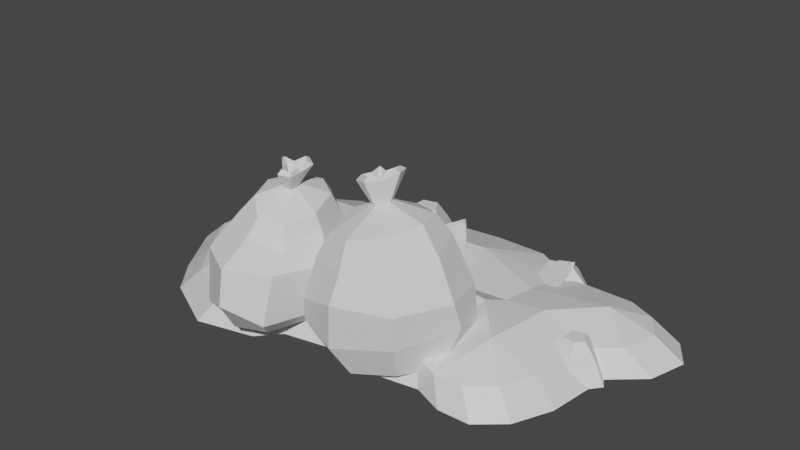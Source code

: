 # Source: 11_rubbish.blend  (saved by Blender 3.3.6; exported with 4.5.12 LTS)
import bpy
from mathutils import Matrix  # noqa: F401  (used for matrix-valued properties, if any)

bpy.ops.wm.read_factory_settings(use_empty=True)
scene = bpy.context.scene
scene.name = 'Scene'

# ---- collections
col_collection = bpy.data.collections.new('Collection'); scene.collection.children.link(col_collection)

# ---- materials (node trees are filled in below, after node groups)
mat_part_a = bpy.data.materials.new('Part_A')
mat_part_a.use_transparent_shadow = False

# ---- material node trees
mat_part_a.use_nodes = True; mat_part_a.node_tree.nodes.clear()
_N = mat_part_a.node_tree.nodes; _L = mat_part_a.node_tree.links
n0 = _N.new('ShaderNodeBsdfPrincipled'); n0.name = 'Principled BSDF'; n0.location = (10, 300)
n0.distribution = 'GGX'
n0.subsurface_method = 'RANDOM_WALK_SKIN'
n0.inputs[3].default_value = 1.45
n0.inputs[27].default_value = (0.0, 0.0, 0.0, 1.0)
n0.inputs[28].default_value = 1.0
n1 = _N.new('ShaderNodeOutputMaterial'); n1.name = 'Material Output'; n1.location = (300, 300)
_L.new(n0.outputs[0], n1.inputs[0])
n1.is_active_output = True

# ---- world
world_world = bpy.data.worlds.new('World'); scene.world = world_world
world_world.use_nodes = True; world_world.node_tree.nodes.clear()
_N = world_world.node_tree.nodes; _L = world_world.node_tree.links
n0 = _N.new('ShaderNodeOutputWorld'); n0.name = 'World Output'; n0.location = (300, 300)
n1 = _N.new('ShaderNodeBackground'); n1.name = 'Background'; n1.location = (10, 300)
n1.inputs[0].default_value = (0.05088, 0.05088, 0.05088, 1.0)
_L.new(n1.outputs[0], n0.inputs[0])
n0.is_active_output = True
world_world.color = (0.05088, 0.05088, 0.05088)
world_world.use_sun_shadow = False
world_world.sun_shadow_jitter_overblur = 0.0

# ---- meshes
me_x = bpy.data.meshes.new('메쉬')
me_x.from_pydata([(-20.05, 14.83, -46.35), (6.477, 4.63, -11.25), (31.75, 6.704, -29.31), (5.292, 22.29, -62.16), (-20.19, 13.12, -46.74), (6.338, 2.928, -11.64), (31.61, 5.002, -29.7), (5.306, 21.66, -63.8), (12.03, 15.77, -55.74), (12.02, 14.12, -56.35), (-6.258, 15.55, -56.81), (-5.988, 17.18, -56.2), (16.32, 12.69, -49.99), (16.33, 10.93, -50.18), (-15.55, 13.51, -50.09), (-15.13, 15.24, -49.9), (0.3077, 18.51, -61.2), (0.461, 19.83, -60.05), (8.127, 19.42, -60.02), (8.117, 18.09, -61.16), (-0.5, -1.11e-16, 0.5), (0.5, -1.11e-16, 0.5), (-0.5, 1.11e-16, -0.5), (0.5, 1.11e-16, -0.5), (63.52, 16.58, 16.9), (57.53, 9.345, -4.213), (36.28, 5.806, -13.12), (3.667, 7.499, 1.634), (-7.847, 2.586, 27.24), (-2.203, 11.49, 50.57), (20.14, 8.605, 58.32), (47.58, 11.43, 44.97), (51.55, 48.25, 18.22), (44.11, 51.95, -0.3298), (25.19, 44.28, -8.167), (4.007, 46.48, 0.2838), (-6.587, 44.06, 21.35), (-0.5796, 43.41, 42.34), (19.86, 42.51, 50.24), (39.59, 52.37, 40.48), (56.14, -5.419, 20.48), (51.01, -7.216, 4.897), (30.7, -13.67, 24.43), (36.12, -9.725, -1.757), (15.9, -11.79, 8.333), (4.705, -12.02, 26.97), (9.833, -10.22, 42.55), (24.73, -7.711, 49.21), (44.22, -5.7, 39.78), (23.27, 67.77, 18.8), (22.35, 67.88, 15.58), (19.43, 67.46, 14.34), (16.22, 66.81, 15.76), (14.59, 66.14, 19.09), (15.51, 65.94, 22.33), (18.43, 66.26, 23.62), (21.65, 67.07, 22.14), (27.83, 83.3, 17.08), (24.66, 81.94, 9.03), (17.89, 78.06, 12.37), (10.09, 77.76, 9.99), (11.95, 77.75, 20.12), (9.637, 77.59, 26.34), (16.77, 79.54, 29.02), (21.79, 79.37, 22.47), (24.92, 84.13, 16.95), (22.99, 83.36, 11.27), (17.25, 80.36, 14.48), (11.69, 80.25, 12.07), (12.98, 80.07, 19.31), (10.92, 79.94, 24.0), (16.41, 81.39, 26.08), (20.11, 81.04, 20.91), (18.73, 68.51, 18.82), (34.08, 60.59, 35.53), (17.9, 56.25, 43.09), (3.2, 53.8, 36.92), (0.1396, 58.67, 21.92), (6.745, 57.07, 4.266), (22.88, 59.14, -2.481), (37.58, 61.59, 3.681), (42.24, 63.26, 19.04), (48.53, 30.41, 47.56), (20.64, 30.8, 57.98), (-3.865, 21.77, 48.96), (-11.72, 20.13, 22.42), (2.057, 20.51, -4.094), (29.43, 23.48, -15.35), (54.39, 27.63, -4.889), (62.3, 30.54, 21.15), (-18.87, 5.632, 0.2059), (-38.36, -0.9579, -10.81), (-67.97, 1.848, 9.259), (-77.58, 10.55, 35.43), (-56.35, 5.865, 61.79), (-36.47, 14.84, 72.24), (-18.58, 5.865, 61.79), (-10.58, 4.108, 32.22), (-22.91, 41.32, 1.54), (-36.18, 48.69, -5.086), (-52.16, 47.67, 3.007), (-57.68, 51.81, 22.45), (-51.89, 48.31, 42.74), (-37.22, 43.11, 51.75), (-22.58, 37.3, 42.93), (-15.5, 42.86, 23.3), (-22.49, -4.318, 8.993), (-38.36, -5.642, -0.4739), (-38.36, -9.386, 43.2), (-63.8, -3.21, 16.92), (-63.83, -1.953, 39.13), (-52.23, -1.692, 55.74), (-37.51, -0.6667, 63.07), (-22.79, -1.692, 55.74), (-16.5, -2.302, 32.98), (-32.12, 61.34, 20.36), (-34.36, 62.15, 18.98), (-36.66, 62.57, 20.19), (-37.66, 62.43, 23.25), (-36.8, 61.65, 26.43), (-34.56, 60.77, 27.84), (-32.27, 60.25, 26.66), (-31.25, 60.53, 23.55), (-26.77, 71.48, 16.03), (-32.3, 72.74, 12.89), (-35.18, 71.4, 20.31), (-40.34, 73.68, 23.24), (-34.8, 71.26, 28.55), (-32.69, 70.64, 34.11), (-27.07, 69.6, 31.17), (-28.1, 69.27, 23.7), (-28.06, 72.93, 17.75), (-32.31, 73.95, 15.32), (-34.37, 72.75, 21.29), (-38.49, 74.66, 23.27), (-34.03, 72.84, 27.2), (-32.6, 72.45, 31.59), (-28.29, 71.61, 29.34), (-29.28, 71.27, 23.62), (-34.24, 62.74, 23.42), (-19.02, 51.0, 23.69), (-24.14, 49.38, 39.4), (-35.71, 51.28, 45.54), (-44.46, 58.13, 38.14), (-51.39, 58.71, 22.77), (-46.42, 58.47, 7.659), (-34.84, 56.57, 1.519), (-23.43, 54.35, 7.878), (-6.632, 29.59, 28.93), (-16.19, 31.84, 56.13), (-37.09, 32.94, 68.7), (-58.83, 32.72, 56.65), (-67.79, 29.69, 28.89), (-58.83, 25.82, 1.239), (-37.21, 24.22, -10.21), (-15.6, 25.82, 1.239), (-105.2, 0.1011, 19.85), (76.56, -2.702e-14, 33.36), (-121.7, 1.738e-14, -34.84), (121.7, 2.257e-14, -58.18), (-62.82, -2.702e-14, 50.63), (-80.51, 0.1907, -78.24), (-74.67, 11.04, 16.39), (97.19, -1.671e-14, 4.639), (72.45, 9.95, 6.048), (98.4, 2.702e-14, -78.24), (-79.95, 12.34, -50.0), (98.02, 7.711, -55.77), (-107.4, 0.1249, -61.31), (-121.7, -2.289e-15, -6.763), (-91.33, 0.3332, 36.59), (-25.05, 0.004139, 33.23), (-26.51, 16.79, 0.3155), (-28.55, 14.43, -50.32), (-31.23, 0.1608, -78.24), (36.97, 2.702e-14, -92.11), (19.06, 10.12, -62.08), (17.16, 10.43, 6.916), (28.12, 0.2832, 31.43), (89.0, -2.127e-14, 22.69), (113.0, 2.478e-14, -71.63), (78.59, 10.94, -28.43), (101.3, 8.761e-16, -26.53), (116.4, 1.307e-14, -39.81), (60.86, 2.702e-14, -78.24), (7.643, 2.702e-14, -92.24), (-11.66, 2.702e-14, -89.96), (-34.47, -2.702e-14, 43.56), (-1.217, 0.1962, 28.67), (46.67, -2.702e-14, 27.98), (61.1, -2.702e-14, 33.79), (50.4, 5.565, -1.563), (58.4, 6.507, -48.28), (55.71, 7.156, -29.78), (28.2, 6.171, -26.34), (-28.75, 12.28, -23.73), (-79.2, 18.7, -16.41), (-27.83, -12.34, -102.0), (-54.34, -12.34, -94.79), (-31.65, 10.98, -87.34), (-40.29, 10.98, -85.0), (-31.65, 10.98, -72.84), (-40.29, 10.98, -75.18), (-27.83, -12.34, -57.5), (-54.34, -12.34, -64.67), (-26.7, 10.98, -78.95), (-12.66, -12.34, -76.24), (103.9, -12.56, -43.66), (81.77, -12.56, -37.66), (100.5, 6.017, -30.3), (94.29, 6.017, -28.61), (100.5, 6.017, -19.84), (94.29, 6.017, -21.53), (103.9, -12.56, -6.48), (81.77, -12.56, -12.48), (104.1, 6.017, -24.25), (116.6, -12.56, -22.15), (-99.42, -12.42, -54.45), (-114.3, -12.42, -65.12), (-109.7, 5.454, -50.84), (-114.1, 5.454, -53.96), (-116.5, 5.454, -45.37), (-118.6, 5.454, -50.26), (-122.4, -12.42, -35.78), (-129.8, -12.42, -52.47), (-111.8, 5.454, -45.38), (-106.3, -12.42, -35.82), (64.21, -12.56, -61.84), (76.61, -12.56, -80.73), (59.11, 5.585, -74.64), (62.63, 5.585, -80.0), (52.21, 5.585, -82.41), (57.96, 5.585, -85.27), (39.93, -12.56, -89.22), (60.16, -12.56, -99.28), (52.47, 5.585, -76.78), (40.82, -12.56, -69.4), (-42.93, -12.34, -104.3), (-117.7, -12.44, 24.67), (-102.2, -12.18, 43.39), (85.64, -12.56, 39.78), (99.55, -12.56, 27.84), (-136.1, -12.56, -36.51), (-120.1, -12.42, -66.12), (-70.27, -12.56, 59.1), (-38.55, -12.56, 51.2), (-90.06, -12.34, -85.05), (-34.93, -12.38, -85.05), (-136.1, -12.56, -5.097), (108.7, -12.56, 7.656), (113.3, -12.56, -27.21), (110.1, -12.56, -85.05), (126.4, -12.56, -77.65), (-28.02, -12.55, 39.64), (-1.361, -12.34, 34.54), (-13.04, -12.56, -98.17), (41.36, -12.56, -100.6), (68.07, -12.56, -85.05), (31.45, -12.24, 37.63), (52.2, -12.56, 33.77), (136.1, -12.56, -62.62), (130.2, -12.56, -42.06), (8.549, -12.56, -100.7), (68.35, -12.56, 40.27), (59.05, -1.053, -92.14), (46.2, -1.053, -85.75), (46.76, -1.053, -73.16), (61.62, -1.053, -68.37), (69.5, -1.053, -80.37), (109.2, 0.1552, -23.4), (101.9, 0.1552, -35.7), (89.23, 0.1552, -32.27), (89.23, 0.1552, -17.87), (101.9, 0.1552, -14.44), (-124.1, -0.1572, -51.35), (-119.4, -0.1572, -40.68), (-109.1, -0.1572, -40.71), (-104.7, -0.1572, -52.61), (-114.2, -0.1572, -59.43), (-47.17, 0.6104, -89.98), (-47.17, 0.6104, -70.21), (-29.78, 0.6104, -65.5), (-19.82, 0.6104, -77.8), (-29.78, 0.6104, -94.68), (-35.31, 2.219, -94.33), (-42.14, 2.219, -92.48), (52.87, 12.85, -15.93), (26.66, 12.85, -18.07), (6.143, 9.222, -30.72), (-9.214, 10.7, -31.84), (0.7658, 14.68, -25.8), (-97.23, 9.623, -36.98), (-89.75, 9.226, -39.41), (-78.66, 8.632, -43.48), (-83.48, 8.753, -56.91), (-94.42, 9.336, -53.13), (-100.3, 12.7, -50.82), (-98.63, 9.661, -40.6), (-97.31, 7.874, -36.97), (-98.72, 7.912, -40.59), (-89.84, 7.477, -39.39), (-78.74, 6.883, -43.46), (-83.57, 7.004, -56.89), (-94.5, 7.587, -53.12), (-101.9, 12.25, -51.31), (-98.07, 10.67, -52.03), (-98.6, 8.999, -52.24), (-100.8, 9.47, -46.46), (-99.98, 11.0, -46.07), (49.78, 6.754, -78.01), (50.11, 5.242, -70.29), (51.06, 3.013, -58.71), (65.23, 4.531, -59.48), (64.52, 6.735, -70.83), (63.6, 10.92, -76.6), (53.63, 7.186, -78.31), (49.94, 5.045, -78.35), (53.79, 5.476, -78.65), (50.27, 3.532, -70.64), (51.22, 1.303, -59.05), (65.39, 2.821, -59.83), (64.69, 5.026, -71.17), (64.56, 10.77, -78.06), (64.34, 8.605, -74.41), (64.83, 7.052, -75.1), (59.84, 7.613, -78.72), (59.11, 8.978, -77.85)], [], [(1, 2, 12, 15, 0), (1, 0, 5), (5, 0, 4), (2, 1, 6), (6, 1, 5), (7, 3, 18, 19), (4, 0, 15, 14), (6, 5, 4, 14, 13), (11, 8, 18, 17), (9, 8, 12, 13), (10, 11, 17, 16), (9, 10, 16, 19), (15, 12, 8, 11), (14, 15, 11, 10), (13, 14, 10, 9), (13, 12, 2, 6), (19, 18, 8, 9), (17, 18, 3), (16, 17, 3, 7), (19, 16, 7), (20, 21, 23, 22), (24, 25, 88, 89), (25, 26, 87, 88), (26, 27, 86, 87), (27, 28, 85, 86), (28, 29, 84, 85), (29, 30, 83, 84), (30, 31, 82, 83), (31, 24, 89, 82), (41, 40, 42), (43, 41, 42), (44, 43, 42), (45, 44, 42), (46, 45, 42), (47, 46, 42), (48, 47, 42), (40, 48, 42), (25, 24, 40, 41), (26, 25, 41, 43), (27, 26, 43, 44), (28, 27, 44, 45), (29, 28, 45, 46), (30, 29, 46, 47), (31, 30, 47, 48), (24, 31, 48, 40), (32, 33, 80, 81), (33, 34, 79, 80), (34, 35, 78, 79), (35, 36, 77, 78), (36, 37, 76, 77), (37, 38, 75, 76), (38, 39, 74, 75), (39, 32, 81, 74), (49, 50, 58, 57), (50, 51, 59, 58), (51, 52, 60, 59), (52, 53, 61, 60), (53, 54, 62, 61), (54, 55, 63, 62), (55, 56, 64, 63), (56, 49, 57, 64), (57, 58, 66, 65), (58, 59, 67, 66), (59, 60, 68, 67), (60, 61, 69, 68), (61, 62, 70, 69), (62, 63, 71, 70), (63, 64, 72, 71), (64, 57, 65, 72), (65, 66, 73), (66, 67, 73), (67, 68, 73), (68, 69, 73), (69, 70, 73), (70, 71, 73), (71, 72, 73), (72, 65, 73), (75, 74, 56, 55), (76, 75, 55, 54), (77, 76, 54, 53), (78, 77, 53, 52), (79, 78, 52, 51), (80, 79, 51, 50), (81, 80, 50, 49), (74, 81, 49, 56), (83, 82, 39, 38), (84, 83, 38, 37), (85, 84, 37, 36), (86, 85, 36, 35), (87, 86, 35, 34), (88, 87, 34, 33), (89, 88, 33, 32), (82, 89, 32, 39), (90, 91, 154, 155), (91, 92, 153, 154), (92, 93, 152, 153), (93, 94, 151, 152), (94, 95, 150, 151), (95, 96, 149, 150), (96, 97, 148, 149), (97, 90, 155, 148), (107, 106, 108), (109, 107, 108), (110, 109, 108), (111, 110, 108), (112, 111, 108), (113, 112, 108), (114, 113, 108), (106, 114, 108), (91, 90, 106, 107), (92, 91, 107, 109), (93, 92, 109, 110), (94, 93, 110, 111), (95, 94, 111, 112), (96, 95, 112, 113), (97, 96, 113, 114), (90, 97, 114, 106), (98, 99, 146, 147), (99, 100, 145, 146), (100, 101, 144, 145), (101, 102, 143, 144), (102, 103, 142, 143), (103, 104, 141, 142), (104, 105, 140, 141), (105, 98, 147, 140), (115, 116, 124, 123), (116, 117, 125, 124), (117, 118, 126, 125), (118, 119, 127, 126), (119, 120, 128, 127), (120, 121, 129, 128), (121, 122, 130, 129), (122, 115, 123, 130), (123, 124, 132, 131), (124, 125, 133, 132), (125, 126, 134, 133), (126, 127, 135, 134), (127, 128, 136, 135), (128, 129, 137, 136), (129, 130, 138, 137), (130, 123, 131, 138), (131, 132, 139), (132, 133, 139), (133, 134, 139), (134, 135, 139), (135, 136, 139), (136, 137, 139), (137, 138, 139), (138, 131, 139), (141, 140, 122, 121), (142, 141, 121, 120), (143, 142, 120, 119), (144, 143, 119, 118), (145, 144, 118, 117), (146, 145, 117, 116), (147, 146, 116, 115), (140, 147, 115, 122), (149, 148, 105, 104), (150, 149, 104, 103), (151, 150, 103, 102), (152, 151, 102, 101), (153, 152, 101, 100), (154, 153, 100, 99), (155, 154, 99, 98), (148, 155, 98, 105), (168, 166, 161), (161, 166, 173, 174), (156, 170, 162), (187, 162, 160), (163, 164, 179), (165, 167, 180), (169, 162, 196), (172, 195, 196, 162), (159, 167, 183), (158, 166, 168), (156, 162, 169), (162, 170, 160), (190, 191, 177, 189), (191, 286, 287, 177), (184, 176, 192), (185, 176, 175), (177, 287, 172), (178, 177, 188), (179, 164, 157), (180, 167, 159), (182, 181, 164, 163), (183, 167, 181, 182), (175, 176, 184), (186, 173, 176, 185), (174, 173, 186), (187, 172, 162), (188, 172, 171), (189, 177, 178), (157, 164, 190), (188, 177, 172), (171, 172, 187), (190, 164, 191), (164, 286, 191), (184, 192, 167, 165), (167, 192, 193, 181), (194, 193, 192, 176), (173, 289, 288), (196, 195, 173, 166), (169, 196, 166, 158), (199, 284, 285, 200), (199, 200, 202, 205), (201, 202, 280, 281), (279, 280, 202, 200), (282, 283, 199, 205), (281, 282, 205, 201), (205, 202, 201), (270, 271, 210, 209), (209, 210, 212, 215), (211, 212, 272, 273), (271, 272, 212, 210), (269, 270, 209, 215), (273, 269, 215, 211), (215, 212, 211), (277, 278, 220, 219), (219, 220, 222, 225), (221, 222, 274, 275), (278, 274, 222, 220), (276, 277, 219, 225), (275, 276, 225, 221), (225, 222, 221), (267, 268, 230, 229), (229, 230, 232, 235), (231, 232, 264, 265), (268, 264, 232, 230), (266, 267, 229, 235), (265, 266, 235, 231), (235, 232, 231), (283, 284, 199), (200, 285, 279), (170, 156, 238, 239), (179, 157, 240, 241), (158, 168, 243, 242), (187, 160, 244, 245), (161, 174, 247, 246), (156, 169, 248, 238), (182, 163, 249, 250), (165, 180, 252, 251), (168, 161, 246, 243), (169, 158, 242, 248), (160, 170, 239, 244), (188, 171, 253, 254), (174, 186, 255, 247), (175, 184, 257, 256), (189, 178, 258, 259), (163, 179, 241, 249), (180, 159, 260, 252), (183, 182, 250, 261), (159, 183, 261, 260), (184, 165, 251, 257), (185, 175, 256, 262), (186, 185, 262, 255), (171, 187, 245, 253), (178, 188, 254, 258), (190, 189, 259, 263), (157, 190, 263, 240), (265, 264, 234, 233), (233, 236, 266, 265), (236, 227, 267, 266), (227, 228, 268, 267), (228, 234, 264, 268), (216, 207, 270, 269), (207, 208, 271, 270), (208, 214, 272, 271), (273, 272, 214, 213), (213, 216, 269, 273), (275, 274, 224, 223), (223, 226, 276, 275), (226, 217, 277, 276), (217, 218, 278, 277), (218, 224, 274, 278), (198, 204, 280, 279), (281, 280, 204, 203), (203, 206, 282, 281), (206, 197, 283, 282), (197, 237, 284, 283), (285, 284, 237), (279, 285, 237, 198), (181, 193, 286, 164), (287, 286, 193, 194), (288, 287, 194), (290, 287, 288), (289, 290, 288), (176, 288, 194), (173, 288, 176), (195, 289, 173), (172, 290, 289, 195), (172, 287, 290), (295, 305, 308, 297), (293, 294, 292), (294, 295, 292), (291, 292, 297), (297, 292, 295), (291, 297, 298), (298, 297, 299), (292, 291, 300), (300, 291, 298), (293, 292, 301), (301, 292, 300), (294, 293, 302), (302, 293, 301), (295, 294, 303), (303, 294, 302), (304, 296, 305, 306), (307, 308, 296, 304), (303, 300, 298, 299), (301, 300, 303, 302), (306, 307, 304), (306, 305, 295, 303), (303, 299, 307, 306), (299, 297, 308, 307), (308, 305, 296), (313, 323, 326, 315), (311, 312, 310), (312, 313, 310), (309, 310, 315), (315, 310, 313), (309, 315, 316), (316, 315, 317), (310, 309, 318), (318, 309, 316), (311, 310, 319), (319, 310, 318), (312, 311, 320), (320, 311, 319), (313, 312, 321), (321, 312, 320), (322, 314, 323, 324), (325, 326, 314, 322), (321, 318, 316, 317), (319, 318, 321, 320), (324, 325, 322), (324, 323, 313, 321), (321, 317, 325, 324), (317, 315, 326, 325), (326, 323, 314)])
me_x.polygons.foreach_set('use_smooth', [True] * 340)
_k = set([(0, 1), (0, 4), (1, 2), (1, 5), (2, 6), (2, 12), (3, 7), (3, 18), (4, 5), (4, 14), (5, 6), (6, 13), (7, 16), (7, 19), (8, 12), (8, 18), (9, 13), (9, 19), (10, 14), (10, 16), (24, 25), (24, 31), (24, 40), (24, 89), (25, 26), (25, 41), (25, 88), (26, 27), (26, 43), (26, 87), (27, 28), (27, 44), (27, 86), (28, 29), (28, 45), (28, 85), (29, 30), (29, 46), (29, 84), (30, 31), (30, 47), (30, 83), (31, 48), (31, 82), (32, 33), (32, 39), (32, 81), (32, 89), (33, 34), (33, 80), (33, 88), (34, 35), (34, 79), (34, 87), (35, 36), (35, 78), (35, 86), (36, 37), (36, 77), (36, 85), (37, 38), (37, 76), (37, 84), (38, 39), (38, 75), (38, 83), (39, 74), (39, 82), (40, 41), (40, 42), (40, 48), (41, 42), (41, 43), (42, 43), (42, 44), (42, 45), (42, 46), (42, 47), (42, 48), (43, 44), (44, 45), (45, 46), (46, 47), (47, 48), (49, 50), (49, 56), (49, 57), (49, 81), (50, 51), (50, 58), (50, 80), (51, 52), (51, 59), (51, 79), (52, 53), (52, 60), (52, 78), (53, 54), (53, 61), (53, 77), (54, 55), (54, 62), (54, 76), (55, 56), (55, 63), (55, 75), (56, 64), (56, 74), (57, 58), (57, 64), (57, 65), (58, 59), (58, 66), (59, 60), (59, 67), (60, 61), (60, 68), (61, 62), (61, 69), (62, 63), (62, 70), (63, 64), (63, 71), (64, 72), (65, 66), (65, 72), (65, 73), (66, 67), (66, 73), (67, 68), (67, 73), (68, 69), (68, 73), (69, 70), (69, 73), (70, 71), (70, 73), (71, 72), (71, 73), (72, 73), (74, 75), (74, 81), (75, 76), (76, 77), (77, 78), (78, 79), (79, 80), (80, 81), (82, 83), (82, 89), (83, 84), (84, 85), (85, 86), (86, 87), (87, 88), (88, 89), (90, 91), (90, 97), (90, 106), (90, 155), (91, 92), (91, 107), (91, 154), (92, 93), (92, 109), (92, 153), (93, 94), (93, 110), (93, 152), (94, 95), (94, 111), (94, 151), (95, 96), (95, 112), (95, 150), (96, 97), (96, 113), (96, 149), (97, 114), (97, 148), (98, 99), (98, 105), (98, 147), (98, 155), (99, 100), (99, 146), (99, 154), (100, 101), (100, 145), (100, 153), (101, 102), (101, 144), (101, 152), (102, 103), (102, 143), (102, 151), (103, 104), (103, 142), (103, 150), (104, 105), (104, 141), (104, 149), (105, 140), (105, 148), (106, 107), (106, 114), (107, 109), (109, 110), (110, 111), (111, 112), (112, 113), (113, 114), (115, 116), (115, 122), (115, 123), (115, 147), (116, 117), (116, 124), (116, 146), (117, 118), (117, 125), (117, 145), (118, 119), (118, 126), (118, 144), (119, 120), (119, 127), (119, 143), (120, 121), (120, 128), (120, 142), (121, 122), (121, 129), (121, 141), (122, 130), (122, 140), (123, 124), (123, 130), (123, 131), (124, 125), (124, 132), (125, 126), (125, 133), (126, 127), (126, 134), (127, 128), (127, 135), (128, 129), (128, 136), (129, 130), (129, 137), (130, 138), (131, 132), (131, 138), (131, 139), (132, 133), (132, 139), (133, 134), (133, 139), (134, 135), (134, 139), (135, 136), (135, 139), (136, 137), (136, 139), (137, 138), (137, 139), (138, 139), (140, 141), (140, 147), (141, 142), (142, 143), (143, 144), (144, 145), (145, 146), (146, 147), (148, 149), (148, 155), (149, 150), (150, 151), (151, 152), (152, 153), (153, 154), (154, 155), (156, 162), (156, 169), (156, 170), (156, 238), (157, 164), (157, 179), (157, 190), (157, 240), (158, 166), (158, 168), (158, 169), (158, 242), (159, 167), (159, 180), (159, 183), (159, 260), (160, 162), (160, 170), (160, 187), (160, 244), (161, 166), (161, 168), (161, 174), (161, 246), (162, 169), (162, 170), (162, 172), (162, 187), (162, 196), (163, 164), (163, 179), (163, 182), (163, 249), (164, 179), (164, 181), (164, 190), (164, 191), (164, 286), (165, 167), (165, 180), (165, 184), (165, 251), (166, 168), (166, 173), (166, 196), (167, 180), (167, 181), (167, 183), (167, 192), (168, 243), (169, 196), (169, 248), (170, 239), (171, 172), (171, 187), (171, 188), (171, 253), (172, 177), (172, 187), (172, 188), (172, 195), (172, 287), (172, 290), (173, 174), (173, 176), (173, 186), (173, 195), (173, 288), (173, 289), (174, 186), (174, 247), (175, 176), (175, 184), (175, 185), (175, 256), (176, 184), (176, 185), (176, 192), (176, 194), (176, 288), (177, 178), (177, 188), (177, 189), (177, 191), (177, 287), (178, 188), (178, 189), (178, 258), (179, 241), (180, 252), (181, 182), (181, 193), (182, 183), (182, 250), (183, 261), (184, 192), (184, 257), (185, 186), (185, 262), (186, 255), (187, 245), (188, 254), (189, 190), (189, 259), (190, 191), (190, 263), (191, 286), (192, 193), (193, 194), (193, 286), (194, 287), (194, 288), (195, 196), (195, 289), (197, 283), (198, 279), (199, 200), (199, 205), (199, 283), (199, 284), (200, 202), (200, 279), (200, 285), (201, 202), (201, 205), (201, 281), (202, 280), (203, 281), (204, 280), (205, 282), (206, 282), (207, 270), (208, 271), (209, 210), (209, 215), (209, 270), (210, 212), (210, 271), (211, 212), (211, 215), (211, 273), (212, 272), (213, 273), (214, 272), (215, 269), (216, 269), (217, 277), (218, 278), (219, 220), (219, 225), (219, 277), (220, 222), (220, 278), (221, 222), (221, 225), (221, 275), (222, 274), (223, 275), (224, 274), (225, 276), (226, 276), (227, 267), (228, 268), (229, 230), (229, 235), (229, 267), (230, 232), (230, 268), (231, 232), (231, 235), (231, 265), (232, 264), (233, 265), (234, 264), (235, 266), (236, 266), (237, 284), (237, 285), (264, 265), (264, 268), (265, 266), (266, 267), (267, 268), (269, 270), (269, 273), (270, 271), (271, 272), (272, 273), (274, 275), (274, 278), (275, 276), (276, 277), (277, 278), (279, 280), (279, 285), (280, 281), (281, 282), (282, 283), (283, 284), (284, 285), (286, 287), (287, 288), (287, 290), (288, 289), (288, 290), (289, 290), (291, 292), (291, 297), (291, 298), (292, 293), (292, 300), (293, 294), (293, 301), (294, 295), (294, 302), (295, 303), (295, 305), (296, 304), (296, 305), (296, 308), (297, 299), (297, 308), (298, 299), (298, 300), (299, 303), (299, 307), (300, 301), (301, 302), (302, 303), (303, 306), (304, 306), (304, 307), (305, 306), (305, 308), (306, 307), (307, 308), (309, 310), (309, 315), (309, 316), (310, 311), (310, 318), (311, 312), (311, 319), (312, 313), (312, 320), (313, 321), (313, 323), (314, 322), (314, 323), (314, 326), (315, 317), (315, 326), (316, 317), (316, 318), (317, 321), (317, 325), (318, 319), (319, 320), (320, 321), (321, 324), (322, 324), (322, 325), (323, 324), (323, 326), (324, 325), (325, 326)])
me_x.attributes.new('sharp_edge', 'BOOLEAN', 'EDGE').data.foreach_set('value', [ (min(e.vertices), max(e.vertices)) in _k for e in me_x.edges])
_uv = me_x.uv_layers.new(name='map1')
_uv.uv.foreach_set('vector', [0.9475, 0.1947, 0.9843, 0.1944, 0.9844, 0.2261, 0.9551, 0.2482, 0.948, 0.2481, 0.9759, 0.2823, 0.9729, 0.2823, 0.9759, 0.2809, 0.9759, 0.2809, 0.9729, 0.2823, 0.9729, 0.2809, 0.9759, 0.2823, 0.9729, 0.2823, 0.9759, 0.2809, 0.9759, 0.2809, 0.9729, 0.2823, 0.9729, 0.2809, 0.9759, 0.2809, 0.9759, 0.2823, 0.9756, 0.2823, 0.9755, 0.2809, 0.9759, 0.2809, 0.9759, 0.2823, 0.9753, 0.2823, 0.9753, 0.2809, 0.9759, 0.2809, 0.9759, 0.2809, 0.9759, 0.2809, 0.9759, 0.2809, 0.9759, 0.2809, 0.9682, 0.2484, 0.9845, 0.2349, 0.9845, 0.2428, 0.9776, 0.2485, 0.9751, 0.2809, 0.9751, 0.2823, 0.9746, 0.2823, 0.9746, 0.2809, 0.9743, 0.2809, 0.9742, 0.2823, 0.9735, 0.2823, 0.9735, 0.2809, 0.9759, 0.2809, 0.9759, 0.2809, 0.9759, 0.2809, 0.9759, 0.2809, 0.9551, 0.2482, 0.9844, 0.2261, 0.9845, 0.2349, 0.9682, 0.2484, 0.9753, 0.2809, 0.9753, 0.2823, 0.9742, 0.2823, 0.9743, 0.2809, 0.9759, 0.2809, 0.9759, 0.2809, 0.9759, 0.2809, 0.9759, 0.2809, 0.9746, 0.2809, 0.9746, 0.2823, 0.9729, 0.2823, 0.9729, 0.2809, 0.9755, 0.2809, 0.9756, 0.2823, 0.9751, 0.2823, 0.9751, 0.2809, 0.9776, 0.2485, 0.9845, 0.2428, 0.9845, 0.2485, 0.9735, 0.2809, 0.9735, 0.2823, 0.9729, 0.2823, 0.9729, 0.2809, 0.9759, 0.2809, 0.9759, 0.2809, 0.9759, 0.2809, 0.6088, 0.3124, 0.6548, 0.3124, 0.6548, 0.3584, 0.6088, 0.3584, 0.4669, 0.3409, 0.4669, 0.3409, 0.4669, 0.3409, 0.4669, 0.3409, 0.4669, 0.3409, 0.4669, 0.3409, 0.4669, 0.3409, 0.4669, 0.3409, 0.4669, 0.3409, 0.4669, 0.3409, 0.4669, 0.3409, 0.4669, 0.3409, 0.4669, 0.3409, 0.4669, 0.3409, 0.4669, 0.3409, 0.4669, 0.3409, 0.4669, 0.3409, 0.4669, 0.3409, 0.4669, 0.3409, 0.4669, 0.3409, 0.4669, 0.3409, 0.4669, 0.3409, 0.4669, 0.3409, 0.4669, 0.3409, 0.4669, 0.3409, 0.4669, 0.3409, 0.4669, 0.3409, 0.4669, 0.3409, 0.4669, 0.3409, 0.4669, 0.3409, 0.4669, 0.3409, 0.4669, 0.3409, 0.4669, 0.3409, 0.4669, 0.3409, 0.4669, 0.3409, 0.4669, 0.3409, 0.4669, 0.3409, 0.4669, 0.3409, 0.4669, 0.3409, 0.4669, 0.3409, 0.4669, 0.3409, 0.4669, 0.3409, 0.4669, 0.3409, 0.4669, 0.3409, 0.4669, 0.3409, 0.4669, 0.3409, 0.4669, 0.3409, 0.4669, 0.3409, 0.4669, 0.3409, 0.4669, 0.3409, 0.4669, 0.3409, 0.4669, 0.3409, 0.4669, 0.3409, 0.4669, 0.3409, 0.4669, 0.3409, 0.4669, 0.3409, 0.4669, 0.3409, 0.4669, 0.3409, 0.4669, 0.3409, 0.4669, 0.3409, 0.4669, 0.3409, 0.4669, 0.3409, 0.4669, 0.3409, 0.4669, 0.3409, 0.4669, 0.3409, 0.4669, 0.3409, 0.4669, 0.3409, 0.4669, 0.3409, 0.4669, 0.3409, 0.4669, 0.3409, 0.4669, 0.3409, 0.4669, 0.3409, 0.4669, 0.3409, 0.4669, 0.3409, 0.4669, 0.3409, 0.4669, 0.3409, 0.4669, 0.3409, 0.4669, 0.3409, 0.4669, 0.3409, 0.4669, 0.3409, 0.4669, 0.3409, 0.4669, 0.3409, 0.4669, 0.3409, 0.4669, 0.3409, 0.4669, 0.3409, 0.4669, 0.3409, 0.4669, 0.3409, 0.4669, 0.3409, 0.4669, 0.3409, 0.4669, 0.3409, 0.4669, 0.3409, 0.4669, 0.3409, 0.4669, 0.3409, 0.4669, 0.3409, 0.4669, 0.3409, 0.4669, 0.3409, 0.4669, 0.3409, 0.4669, 0.3409, 0.4669, 0.3409, 0.4669, 0.3409, 0.4669, 0.3409, 0.4669, 0.3409, 0.4669, 0.3409, 0.4669, 0.3409, 0.4669, 0.3409, 0.4669, 0.3409, 0.4669, 0.3409, 0.4669, 0.3409, 0.4669, 0.3409, 0.4669, 0.3409, 0.4669, 0.3409, 0.4669, 0.3409, 0.4669, 0.3409, 0.4669, 0.3409, 0.4669, 0.3409, 0.4669, 0.3409, 0.4669, 0.3409, 0.4669, 0.3409, 0.4669, 0.3409, 0.4669, 0.3409, 0.4669, 0.3409, 0.4669, 0.3409, 0.4669, 0.3409, 0.4669, 0.3409, 0.4669, 0.3409, 0.4669, 0.3409, 0.4669, 0.3409, 0.4669, 0.3409, 0.4669, 0.3409, 0.4669, 0.3409, 0.4669, 0.3409, 0.4669, 0.3409, 0.4669, 0.3409, 0.4669, 0.3409, 0.4669, 0.3409, 0.4669, 0.3409, 0.4669, 0.3409, 0.4669, 0.3409, 0.4669, 0.3409, 0.4669, 0.3409, 0.4669, 0.3409, 0.4669, 0.3409, 0.4669, 0.3409, 0.4669, 0.3409, 0.4669, 0.3409, 0.4669, 0.3409, 0.4669, 0.3409, 0.4669, 0.3409, 0.4669, 0.3409, 0.4669, 0.3409, 0.4669, 0.3409, 0.4669, 0.3409, 0.4669, 0.3409, 0.4669, 0.3409, 0.4669, 0.3409, 0.4669, 0.3409, 0.4669, 0.3409, 0.4669, 0.3409, 0.4669, 0.3409, 0.4669, 0.3409, 0.4669, 0.3409, 0.4669, 0.3409, 0.4669, 0.3409, 0.4669, 0.3409, 0.4669, 0.3409, 0.4669, 0.3409, 0.4669, 0.3409, 0.4669, 0.3409, 0.4669, 0.3409, 0.4669, 0.3409, 0.4669, 0.3409, 0.4669, 0.3409, 0.4669, 0.3409, 0.4669, 0.3409, 0.4669, 0.3409, 0.4669, 0.3409, 0.4669, 0.3409, 0.4669, 0.3409, 0.4669, 0.3409, 0.4669, 0.3409, 0.4669, 0.3409, 0.4669, 0.3409, 0.4669, 0.3409, 0.4669, 0.3409, 0.4669, 0.3409, 0.4669, 0.3409, 0.4669, 0.3409, 0.4669, 0.3409, 0.4669, 0.3409, 0.4669, 0.3409, 0.4669, 0.3409, 0.4669, 0.3409, 0.4669, 0.3409, 0.4669, 0.3409, 0.4669, 0.3409, 0.4669, 0.3409, 0.4669, 0.3409, 0.4669, 0.3409, 0.4669, 0.3409, 0.4669, 0.3409, 0.4669, 0.3409, 0.4669, 0.3409, 0.4669, 0.3409, 0.4669, 0.3409, 0.4669, 0.3409, 0.4669, 0.3409, 0.4669, 0.3409, 0.4669, 0.3409, 0.4669, 0.3409, 0.4669, 0.3409, 0.4669, 0.3409, 0.4669, 0.3409, 0.4669, 0.3409, 0.4669, 0.3409, 0.4669, 0.3409, 0.4669, 0.3409, 0.4669, 0.3409, 0.4669, 0.3409, 0.4669, 0.3409, 0.4669, 0.3409, 0.4669, 0.3409, 0.4669, 0.3409, 0.4669, 0.3409, 0.4669, 0.3409, 0.4669, 0.3409, 0.4669, 0.3409, 0.4669, 0.3409, 0.4669, 0.3409, 0.4669, 0.3409, 0.4669, 0.3409, 0.4669, 0.3409, 0.4669, 0.3409, 0.4669, 0.3409, 0.4669, 0.3409, 0.4669, 0.3409, 0.4669, 0.3409, 0.4669, 0.3409, 0.4669, 0.3409, 0.4669, 0.3409, 0.4669, 0.3409, 0.4669, 0.3409, 0.4669, 0.3409, 0.4669, 0.3409, 0.4669, 0.3409, 0.4669, 0.3409, 0.4669, 0.3409, 0.4669, 0.3409, 0.4669, 0.3409, 0.4669, 0.3409, 0.4669, 0.3409, 0.4669, 0.3409, 0.4669, 0.3409, 0.4669, 0.3409, 0.4669, 0.3409, 0.4669, 0.3409, 0.4669, 0.3409, 0.4669, 0.3409, 0.4669, 0.3409, 0.4669, 0.3409, 0.4669, 0.3409, 0.4669, 0.3409, 0.4669, 0.3409, 0.4669, 0.3409, 0.4669, 0.3409, 0.4669, 0.3409, 0.4669, 0.3409, 0.4669, 0.3409, 0.4669, 0.3409, 0.4669, 0.3409, 0.4669, 0.3409, 0.4669, 0.3409, 0.4669, 0.3409, 0.4669, 0.3409, 0.4669, 0.3409, 0.4669, 0.3409, 0.4669, 0.3409, 0.4669, 0.3409, 0.4669, 0.3409, 0.4669, 0.3409, 0.4669, 0.3409, 0.4669, 0.3409, 0.4669, 0.3409, 0.4669, 0.3409, 0.4669, 0.3409, 0.4669, 0.3409, 0.4669, 0.3409, 0.4669, 0.3409, 0.4669, 0.3409, 0.4669, 0.3409, 0.4669, 0.3409, 0.4669, 0.3409, 0.4669, 0.3409, 0.4669, 0.3409, 0.4669, 0.3409, 0.4669, 0.3409, 0.4669, 0.3409, 0.4669, 0.3409, 0.4669, 0.3409, 0.4669, 0.3409, 0.4669, 0.3409, 0.4669, 0.3409, 0.4669, 0.3409, 0.4669, 0.3409, 0.4669, 0.3409, 0.4669, 0.3409, 0.4669, 0.3409, 0.4669, 0.3409, 0.4669, 0.3409, 0.4669, 0.3409, 0.4669, 0.3409, 0.4669, 0.3409, 0.4669, 0.3409, 0.4669, 0.3409, 0.4669, 0.3409, 0.4669, 0.3409, 0.4669, 0.3409, 0.4669, 0.3409, 0.4669, 0.3409, 0.4669, 0.3409, 0.4669, 0.3409, 0.4669, 0.3409, 0.4669, 0.3409, 0.4669, 0.3409, 0.4669, 0.3409, 0.4669, 0.3409, 0.4669, 0.3409, 0.4669, 0.3409, 0.4669, 0.3409, 0.4669, 0.3409, 0.4669, 0.3409, 0.4669, 0.3409, 0.4669, 0.3409, 0.4669, 0.3409, 0.4669, 0.3409, 0.4669, 0.3409, 0.4669, 0.3409, 0.4669, 0.3409, 0.4669, 0.3409, 0.4669, 0.3409, 0.4669, 0.3409, 0.4669, 0.3409, 0.4669, 0.3409, 0.4669, 0.3409, 0.4669, 0.3409, 0.4669, 0.3409, 0.4669, 0.3409, 0.4669, 0.3409, 0.4669, 0.3409, 0.4669, 0.3409, 0.4669, 0.3409, 0.4669, 0.3409, 0.4669, 0.3409, 0.4669, 0.3409, 0.4669, 0.3409, 0.4669, 0.3409, 0.4669, 0.3409, 0.4669, 0.3409, 0.4669, 0.3409, 0.4669, 0.3409, 0.4669, 0.3409, 0.4669, 0.3409, 0.4669, 0.3409, 0.4669, 0.3409, 0.4669, 0.3409, 0.4669, 0.3409, 0.4669, 0.3409, 0.4669, 0.3409, 0.4669, 0.3409, 0.4669, 0.3409, 0.4669, 0.3409, 0.4669, 0.3409, 0.4669, 0.3409, 0.4669, 0.3409, 0.4669, 0.3409, 0.4669, 0.3409, 0.4669, 0.3409, 0.4669, 0.3409, 0.4669, 0.3409, 0.4669, 0.3409, 0.4669, 0.3409, 0.4669, 0.3409, 0.4669, 0.3409, 0.4669, 0.3409, 0.4669, 0.3409, 0.4669, 0.3409, 0.4669, 0.3409, 0.4669, 0.3409, 0.4669, 0.3409, 0.4669, 0.3409, 0.4669, 0.3409, 0.4669, 0.3409, 0.4669, 0.3409, 0.4669, 0.3409, 0.4669, 0.3409, 0.4669, 0.3409, 0.4669, 0.3409, 0.4669, 0.3409, 0.4669, 0.3409, 0.4669, 0.3409, 0.4669, 0.3409, 0.4669, 0.3409, 0.4669, 0.3409, 0.4669, 0.3409, 0.4669, 0.3409, 0.4669, 0.3409, 0.4669, 0.3409, 0.4669, 0.3409, 0.4669, 0.3409, 0.4669, 0.3409, 0.4669, 0.3409, 0.4669, 0.3409, 0.4669, 0.3409, 0.4669, 0.3409, 0.4669, 0.3409, 0.4669, 0.3409, 0.4669, 0.3409, 0.4669, 0.3409, 0.4669, 0.3409, 0.4669, 0.3409, 0.4669, 0.3409, 0.4669, 0.3409, 0.4669, 0.3409, 0.4669, 0.3409, 0.4669, 0.3409, 0.4669, 0.3409, 0.4669, 0.3409, 0.4669, 0.3409, 0.4669, 0.3409, 0.4669, 0.3409, 0.4669, 0.3409, 0.4669, 0.3409, 0.4669, 0.3409, 0.4669, 0.3409, 0.4669, 0.3409, 0.4669, 0.3409, 0.4669, 0.3409, 0.4669, 0.3409, 0.4669, 0.3409, 0.4669, 0.3409, 0.4669, 0.3409, 0.4669, 0.3409, 0.4669, 0.3409, 0.4669, 0.3409, 0.4669, 0.3409, 0.4669, 0.3409, 0.4669, 0.3409, 0.4669, 0.3409, 0.4669, 0.3409, 0.4669, 0.3409, 0.4669, 0.3409, 0.4669, 0.3409, 0.4669, 0.3409, 0.4669, 0.3409, 0.4669, 0.3409, 0.4669, 0.3409, 0.4669, 0.3409, 0.4669, 0.3409, 0.4669, 0.3409, 0.4669, 0.3409, 0.4669, 0.3409, 0.4669, 0.3409, 0.4669, 0.3409, 0.4669, 0.3409, 0.4669, 0.3409, 0.4669, 0.3409, 0.4669, 0.3409, 0.4669, 0.3409, 0.4669, 0.3409, 0.4669, 0.3409, 0.4669, 0.3409, 0.4669, 0.3409, 0.4669, 0.3409, 0.4669, 0.3409, 0.4669, 0.3409, 0.4669, 0.3409, 0.4669, 0.3409, 0.4669, 0.3409, 0.4669, 0.3409, 0.4669, 0.3409, 0.4669, 0.3409, 0.4669, 0.3409, 0.4669, 0.3409, 0.4669, 0.3409, 0.4669, 0.3409, 0.4669, 0.3409, 0.4669, 0.3409, 0.4669, 0.3409, 0.4669, 0.3409, 0.4669, 0.3409, 0.4669, 0.3409, 0.4669, 0.3409, 0.4669, 0.3409, 0.4669, 0.3409, 0.4669, 0.3409, 0.4669, 0.3409, 0.4669, 0.3409, 0.4669, 0.3409, 0.4669, 0.3409, 0.4669, 0.3409, 0.4669, 0.3409, 0.4669, 0.3409, 0.4669, 0.3409, 0.4669, 0.3409, 0.4669, 0.3409, 0.4669, 0.3409, 0.4669, 0.3409, 0.4669, 0.3409, 0.4669, 0.3409, 0.4669, 0.3409, 0.4669, 0.3409, 0.4669, 0.3409, 0.4669, 0.3409, 0.4669, 0.3409, 0.4669, 0.3409, 0.4669, 0.3409, 0.4669, 0.3409, 0.4669, 0.3409, 0.4669, 0.3409, 0.4669, 0.3409, 0.4669, 0.3409, 0.4669, 0.3409, 0.4669, 0.3409, 0.4669, 0.3409, 0.4669, 0.3409, 0.4669, 0.3409, 0.4669, 0.3409, 0.4669, 0.3409, 0.4669, 0.3409, 0.4669, 0.3409, 0.4669, 0.3409, 0.4669, 0.3409, 0.4669, 0.3409, 0.4669, 0.3409, 0.4669, 0.3409, 0.4669, 0.3409, 0.4669, 0.3409, 0.4669, 0.3409, 0.4669, 0.3409, 0.4669, 0.3409, 0.4669, 0.3409, 0.4669, 0.3409, 0.4669, 0.3409, 0.4669, 0.3409, 0.4669, 0.3409, 0.9726, 0.09006, 0.9508, 0.1015, 0.9482, 0.07967, 0.9482, 0.07967, 0.9508, 0.1015, 0.9076, 0.1063, 0.9069, 0.08455, 0.9795, 0.1528, 0.9697, 0.1671, 0.9535, 0.1532, 0.9227, 0.1781, 0.9535, 0.1532, 0.9472, 0.1808, 0.8081, 0.1611, 0.829, 0.1598, 0.8169, 0.1742, 0.7981, 0.09737, 0.8008, 0.1146, 0.7866, 0.1039, 0.9904, 0.1307, 0.9535, 0.1532, 0.9538, 0.1275, 0.9114, 0.1456, 0.9107, 0.1268, 0.9538, 0.1275, 0.9535, 0.1532, 0.7807, 0.1151, 0.8008, 0.1146, 0.7872, 0.1288, 0.9874, 0.1091, 0.9508, 0.1015, 0.9726, 0.09006, 0.9795, 0.1528, 0.9535, 0.1532, 0.9904, 0.1307, 0.9535, 0.1532, 0.9697, 0.1671, 0.9472, 0.1808, 0.8415, 0.18, 0.8466, 0.1517, 0.8754, 0.155, 0.853, 0.1741, 0.8466, 0.1517, 0.8431, 0.1416, 0.8687, 0.1421, 0.8754, 0.155, 0.8296, 0.09366, 0.8664, 0.102, 0.8349, 0.1165, 0.8728, 0.0776, 0.8664, 0.102, 0.8482, 0.08061, 0.8754, 0.155, 0.8687, 0.1421, 0.9114, 0.1456, 0.8689, 0.175, 0.8754, 0.155, 0.8932, 0.1699, 0.8169, 0.1742, 0.829, 0.1598, 0.8285, 0.1812, 0.7866, 0.1039, 0.8008, 0.1146, 0.7807, 0.1151, 0.8012, 0.1375, 0.8201, 0.1338, 0.829, 0.1598, 0.8081, 0.1611, 0.7872, 0.1288, 0.8008, 0.1146, 0.8201, 0.1338, 0.8012, 0.1375, 0.8482, 0.08061, 0.8664, 0.102, 0.8296, 0.09366, 0.8892, 0.07744, 0.9076, 0.1063, 0.8664, 0.102, 0.8728, 0.0776, 0.9069, 0.08455, 0.9076, 0.1063, 0.8892, 0.07744, 0.9227, 0.1781, 0.9114, 0.1456, 0.9535, 0.1532, 0.8932, 0.1699, 0.9114, 0.1456, 0.9137, 0.1711, 0.853, 0.1741, 0.8754, 0.155, 0.8689, 0.175, 0.8285, 0.1812, 0.829, 0.1598, 0.8415, 0.18, 0.8932, 0.1699, 0.8754, 0.155, 0.9114, 0.1456, 0.9137, 0.1711, 0.9114, 0.1456, 0.9227, 0.1781, 0.8415, 0.18, 0.829, 0.1598, 0.8466, 0.1517, 0.829, 0.1598, 0.8431, 0.1416, 0.8466, 0.1517, 0.8296, 0.09366, 0.8349, 0.1165, 0.8008, 0.1146, 0.7981, 0.09737, 0.8008, 0.1146, 0.8349, 0.1165, 0.8392, 0.1305, 0.8201, 0.1338, 0.8626, 0.1304, 0.8392, 0.1305, 0.8349, 0.1165, 0.8664, 0.102, 0.9076, 0.1063, 0.8931, 0.1281, 0.8815, 0.129, 0.9538, 0.1275, 0.9107, 0.1268, 0.9076, 0.1063, 0.9508, 0.1015, 0.9904, 0.1307, 0.9538, 0.1275, 0.9508, 0.1015, 0.9874, 0.1091, 0.8675, 0.1253, 0.8675, 0.1253, 0.8675, 0.1253, 0.8675, 0.1253, 0.8675, 0.1253, 0.8675, 0.1253, 0.8675, 0.1253, 0.8675, 0.1253, 0.8675, 0.1253, 0.8675, 0.1253, 0.8675, 0.1253, 0.8675, 0.1253, 0.8675, 0.1253, 0.8675, 0.1253, 0.8675, 0.1253, 0.8675, 0.1253, 0.8675, 0.1253, 0.8675, 0.1253, 0.8675, 0.1253, 0.8675, 0.1253, 0.8675, 0.1253, 0.8675, 0.1253, 0.8675, 0.1253, 0.8675, 0.1253, 0.8675, 0.1253, 0.8675, 0.1253, 0.8675, 0.1253, 0.8675, 0.1253, 0.8675, 0.1253, 0.8675, 0.1253, 0.8675, 0.1253, 0.8675, 0.1253, 0.8675, 0.1253, 0.8675, 0.1253, 0.8675, 0.1253, 0.8675, 0.1253, 0.8675, 0.1253, 0.8675, 0.1253, 0.8675, 0.1253, 0.8675, 0.1253, 0.8675, 0.1253, 0.8675, 0.1253, 0.8675, 0.1253, 0.8675, 0.1253, 0.8675, 0.1253, 0.8675, 0.1253, 0.8675, 0.1253, 0.8675, 0.1253, 0.8675, 0.1253, 0.8675, 0.1253, 0.8675, 0.1253, 0.8675, 0.1253, 0.8675, 0.1253, 0.8675, 0.1253, 0.8675, 0.1253, 0.8675, 0.1253, 0.8675, 0.1253, 0.8675, 0.1253, 0.8675, 0.1253, 0.8675, 0.1253, 0.8675, 0.1253, 0.8675, 0.1253, 0.8675, 0.1253, 0.8675, 0.1253, 0.8675, 0.1253, 0.8675, 0.1253, 0.8675, 0.1253, 0.8675, 0.1253, 0.8675, 0.1253, 0.8675, 0.1253, 0.8675, 0.1253, 0.8675, 0.1253, 0.8675, 0.1253, 0.8675, 0.1253, 0.8675, 0.1253, 0.8675, 0.1253, 0.8675, 0.1253, 0.8675, 0.1253, 0.8675, 0.1253, 0.8675, 0.1253, 0.8675, 0.1253, 0.8675, 0.1253, 0.8675, 0.1253, 0.8675, 0.1253, 0.8675, 0.1253, 0.8675, 0.1253, 0.8675, 0.1253, 0.8675, 0.1253, 0.8675, 0.1253, 0.8675, 0.1253, 0.8675, 0.1253, 0.8675, 0.1253, 0.8675, 0.1253, 0.8675, 0.1253, 0.8675, 0.1253, 0.8675, 0.1253, 0.8675, 0.1253, 0.8675, 0.1253, 0.8675, 0.1253, 0.8675, 0.1253, 0.8675, 0.1253, 0.8675, 0.1253, 0.8675, 0.1253, 0.8675, 0.1253, 0.8675, 0.1253, 0.8675, 0.1253, 0.8675, 0.1253, 0.8675, 0.1253, 0.8675, 0.1253, 0.8675, 0.1253, 0.8675, 0.1253, 0.8675, 0.1253, 0.8675, 0.1253, 0.8675, 0.1253, 0.9697, 0.1671, 0.9795, 0.1528, 0.9835, 0.1535, 0.9729, 0.1683, 0.8169, 0.1742, 0.8285, 0.1812, 0.828, 0.1832, 0.8143, 0.1771, 0.9874, 0.1091, 0.9726, 0.09006, 0.9739, 0.08705, 0.9885, 0.1067, 0.9227, 0.1781, 0.9472, 0.1808, 0.9476, 0.1823, 0.9215, 0.1803, 0.9482, 0.07967, 0.9069, 0.08455, 0.9067, 0.08251, 0.9479, 0.07795, 0.9795, 0.1528, 0.9904, 0.1307, 0.9941, 0.1312, 0.9835, 0.1535, 0.8012, 0.1375, 0.8081, 0.1611, 0.8, 0.1625, 0.7935, 0.141, 0.7981, 0.09737, 0.7866, 0.1039, 0.7805, 0.09878, 0.7933, 0.08392, 0.9726, 0.09006, 0.9482, 0.07967, 0.9479, 0.07795, 0.9739, 0.08705, 0.9904, 0.1307, 0.9874, 0.1091, 0.9885, 0.1067, 0.9941, 0.1312, 0.9472, 0.1808, 0.9697, 0.1671, 0.9729, 0.1683, 0.9476, 0.1823, 0.8932, 0.1699, 0.9137, 0.1711, 0.9123, 0.1737, 0.8935, 0.1728, 0.9069, 0.08455, 0.8892, 0.07744, 0.8892, 0.07668, 0.9067, 0.08251, 0.8482, 0.08061, 0.8296, 0.09366, 0.8238, 0.08019, 0.847, 0.07825, 0.853, 0.1741, 0.8689, 0.175, 0.8686, 0.1778, 0.8531, 0.1789, 0.8081, 0.1611, 0.8169, 0.1742, 0.8143, 0.1771, 0.8, 0.1625, 0.7866, 0.1039, 0.7807, 0.1151, 0.7774, 0.1152, 0.7805, 0.09878, 0.7872, 0.1288, 0.8012, 0.1375, 0.7935, 0.141, 0.7838, 0.131, 0.7807, 0.1151, 0.7872, 0.1288, 0.7838, 0.131, 0.7774, 0.1152, 0.8296, 0.09366, 0.7981, 0.09737, 0.7933, 0.08392, 0.8238, 0.08019, 0.8728, 0.0776, 0.8482, 0.08061, 0.847, 0.07825, 0.8725, 0.07683, 0.8892, 0.07744, 0.8728, 0.0776, 0.8725, 0.07683, 0.8892, 0.07668, 0.9137, 0.1711, 0.9227, 0.1781, 0.9215, 0.1803, 0.9123, 0.1737, 0.8689, 0.175, 0.8932, 0.1699, 0.8935, 0.1728, 0.8686, 0.1778, 0.8415, 0.18, 0.853, 0.1741, 0.8531, 0.1789, 0.8422, 0.1825, 0.8285, 0.1812, 0.8415, 0.18, 0.8422, 0.1825, 0.828, 0.1832, 0.8675, 0.1253, 0.8675, 0.1253, 0.8675, 0.1253, 0.8675, 0.1253, 0.8675, 0.1253, 0.8675, 0.1253, 0.8675, 0.1253, 0.8675, 0.1253, 0.8675, 0.1253, 0.8675, 0.1253, 0.8675, 0.1253, 0.8675, 0.1253, 0.8675, 0.1253, 0.8675, 0.1253, 0.8675, 0.1253, 0.8675, 0.1253, 0.8675, 0.1253, 0.8675, 0.1253, 0.8675, 0.1253, 0.8675, 0.1253, 0.8675, 0.1253, 0.8675, 0.1253, 0.8675, 0.1253, 0.8675, 0.1253, 0.8675, 0.1253, 0.8675, 0.1253, 0.8675, 0.1253, 0.8675, 0.1253, 0.8675, 0.1253, 0.8675, 0.1253, 0.8675, 0.1253, 0.8675, 0.1253, 0.8675, 0.1253, 0.8675, 0.1253, 0.8675, 0.1253, 0.8675, 0.1253, 0.8675, 0.1253, 0.8675, 0.1253, 0.8675, 0.1253, 0.8675, 0.1253, 0.8675, 0.1253, 0.8675, 0.1253, 0.8675, 0.1253, 0.8675, 0.1253, 0.8675, 0.1253, 0.8675, 0.1253, 0.8675, 0.1253, 0.8675, 0.1253, 0.8675, 0.1253, 0.8675, 0.1253, 0.8675, 0.1253, 0.8675, 0.1253, 0.8675, 0.1253, 0.8675, 0.1253, 0.8675, 0.1253, 0.8675, 0.1253, 0.8675, 0.1253, 0.8675, 0.1253, 0.8675, 0.1253, 0.8675, 0.1253, 0.8675, 0.1253, 0.8675, 0.1253, 0.8675, 0.1253, 0.8675, 0.1253, 0.8675, 0.1253, 0.8675, 0.1253, 0.8675, 0.1253, 0.8675, 0.1253, 0.8675, 0.1253, 0.8675, 0.1253, 0.8675, 0.1253, 0.8675, 0.1253, 0.8675, 0.1253, 0.8675, 0.1253, 0.8675, 0.1253, 0.8675, 0.1253, 0.8675, 0.1253, 0.8675, 0.1253, 0.8675, 0.1253, 0.8675, 0.1253, 0.8675, 0.1253, 0.8675, 0.1253, 0.8675, 0.1253, 0.8675, 0.1253, 0.8675, 0.1253, 0.8675, 0.1253, 0.8675, 0.1253, 0.8201, 0.1338, 0.8392, 0.1305, 0.8431, 0.1416, 0.829, 0.1598, 0.8687, 0.1421, 0.8431, 0.1416, 0.8392, 0.1305, 0.8626, 0.1304, 0.8815, 0.129, 0.8687, 0.1421, 0.8626, 0.1304, 0.8861, 0.1316, 0.8687, 0.1421, 0.8815, 0.129, 0.8931, 0.1281, 0.8861, 0.1316, 0.8815, 0.129, 0.8664, 0.102, 0.8815, 0.129, 0.8626, 0.1304, 0.9076, 0.1063, 0.8815, 0.129, 0.8664, 0.102, 0.9107, 0.1268, 0.8931, 0.1281, 0.9076, 0.1063, 0.9114, 0.1456, 0.8861, 0.1316, 0.8931, 0.1281, 0.9107, 0.1268, 0.9114, 0.1456, 0.8687, 0.1421, 0.8861, 0.1316, 0.9474, 0.2656, 0.9476, 0.2615, 0.9527, 0.2564, 0.9598, 0.2563, 0.9637, 0.2803, 0.9473, 0.2802, 0.9639, 0.266, 0.9473, 0.2802, 0.9474, 0.2656, 0.9639, 0.266, 0.9637, 0.2565, 0.9639, 0.266, 0.9598, 0.2563, 0.9598, 0.2563, 0.9639, 0.266, 0.9474, 0.2656, 0.9759, 0.2823, 0.9729, 0.2823, 0.9759, 0.2809, 0.9759, 0.2809, 0.9729, 0.2823, 0.9729, 0.2809, 0.9759, 0.2823, 0.9729, 0.2823, 0.9759, 0.2809, 0.9759, 0.2809, 0.9729, 0.2823, 0.9729, 0.2809, 0.9759, 0.2823, 0.9729, 0.2823, 0.9759, 0.2809, 0.9759, 0.2809, 0.9729, 0.2823, 0.9729, 0.2809, 0.9759, 0.2823, 0.9729, 0.2823, 0.9759, 0.2809, 0.9759, 0.2809, 0.9729, 0.2823, 0.9729, 0.2809, 0.9759, 0.2823, 0.9729, 0.2823, 0.9759, 0.2809, 0.9759, 0.2809, 0.9729, 0.2823, 0.9729, 0.2809, 0.9759, 0.2809, 0.9759, 0.2823, 0.9745, 0.2823, 0.9744, 0.2809, 0.9729, 0.281, 0.9729, 0.2819, 0.9729, 0.2815, 0.9729, 0.2811, 0.9759, 0.2809, 0.9759, 0.2809, 0.9759, 0.2809, 0.9729, 0.2809, 0.9759, 0.2809, 0.9759, 0.2809, 0.9759, 0.2809, 0.9759, 0.2809, 0.9759, 0.2809, 0.9745, 0.2809, 0.9759, 0.2809, 0.9744, 0.2809, 0.9745, 0.2823, 0.9729, 0.2823, 0.9729, 0.2809, 0.9759, 0.2809, 0.9729, 0.2809, 0.9745, 0.2809, 0.9759, 0.2809, 0.9729, 0.2809, 0.9729, 0.2823, 0.9729, 0.2819, 0.9729, 0.281, 0.9527, 0.2564, 0.9476, 0.2615, 0.9478, 0.2568, 0.9166, 0.2419, 0.9126, 0.2417, 0.9078, 0.2352, 0.9074, 0.2295, 0.9313, 0.2256, 0.9312, 0.242, 0.917, 0.2254, 0.9312, 0.242, 0.9166, 0.2419, 0.917, 0.2254, 0.9075, 0.2257, 0.917, 0.2254, 0.9074, 0.2295, 0.9074, 0.2295, 0.917, 0.2254, 0.9166, 0.2419, 0.9759, 0.2823, 0.9729, 0.2823, 0.9759, 0.2809, 0.9759, 0.2809, 0.9729, 0.2823, 0.9729, 0.2809, 0.9759, 0.2823, 0.9729, 0.2823, 0.9759, 0.2809, 0.9759, 0.2809, 0.9729, 0.2823, 0.9729, 0.2809, 0.9759, 0.2823, 0.9729, 0.2823, 0.9759, 0.2809, 0.9759, 0.2809, 0.9729, 0.2823, 0.9729, 0.2809, 0.9759, 0.2823, 0.9729, 0.2823, 0.9759, 0.2809, 0.9759, 0.2809, 0.9729, 0.2823, 0.9729, 0.2809, 0.9759, 0.2823, 0.9729, 0.2823, 0.9759, 0.2809, 0.9759, 0.2809, 0.9729, 0.2823, 0.9729, 0.2809, 0.9759, 0.2809, 0.9759, 0.2823, 0.9745, 0.2823, 0.9744, 0.2809, 0.9729, 0.281, 0.9729, 0.2819, 0.9729, 0.2815, 0.9729, 0.2811, 0.9759, 0.2809, 0.9759, 0.2809, 0.9759, 0.2809, 0.9729, 0.2809, 0.9759, 0.2809, 0.9759, 0.2809, 0.9759, 0.2809, 0.9759, 0.2809, 0.9759, 0.2809, 0.9745, 0.2809, 0.9759, 0.2809, 0.9744, 0.2809, 0.9745, 0.2823, 0.9729, 0.2823, 0.9729, 0.2809, 0.9759, 0.2809, 0.9729, 0.2809, 0.9745, 0.2809, 0.9759, 0.2809, 0.9729, 0.2809, 0.9729, 0.2823, 0.9729, 0.2819, 0.9729, 0.281, 0.9078, 0.2352, 0.9126, 0.2417, 0.9081, 0.2416])
me_x.materials.append(mat_part_a)
me_x.update()
me_x.normals_split_custom_set([tuple(v) for v in zip(*[iter([0.0792, 0.9717, 0.2224, 0.0792, 0.9717, 0.2224, 0.07875, 0.9693, 0.2331, 0.06895, 0.974, 0.216, 0.07918, 0.9741, 0.2117, -0.8054, -0.06905, 0.5887, -0.8054, -0.06908, 0.5887, -0.8054, -0.06905, 0.5887, -0.8054, -0.06905, 0.5887, -0.8054, -0.06908, 0.5887, -0.8054, -0.06908, 0.5887, 0.5787, -0.2265, 0.7835, 0.5787, -0.2265, 0.7835, 0.5787, -0.2265, 0.7835, 0.5787, -0.2265, 0.7835, 0.5787, -0.2265, 0.7835, 0.5787, -0.2265, 0.7835, 0.8175, 0.4719, -0.3301, 0.8175, 0.4719, -0.3301, 0.8317, 0.3641, -0.419, 0.8322, 0.3543, -0.4265, -0.5822, 0.2262, -0.7809, 0.07918, 0.9741, 0.2117, 0.06895, 0.974, 0.216, -0.5888, 0.2696, -0.762, -0.0792, -0.9717, -0.2224, -0.0792, -0.9717, -0.2224, -0.0792, -0.9717, -0.2224, -0.0789, -0.9701, -0.2294, -0.07872, -0.9691, -0.2337, -0.006178, 0.9394, 0.3429, 0.06633, 0.8958, 0.4396, 0.04284, 0.7727, 0.6333, -0.09109, 0.8702, 0.4841, 0.836, 0.1888, -0.5153, 0.8357, 0.2078, -0.5084, 0.8168, 0.08432, -0.5707, 0.814, 0.07812, -0.5756, -0.601, 0.3634, -0.7118, -0.006178, 0.9394, 0.3429, -0.09109, 0.8702, 0.4841, -0.6085, 0.5561, -0.5661, -0.06645, -0.8991, -0.4327, -0.06743, -0.9033, -0.4237, -0.04368, -0.7816, -0.6222, -0.0433, -0.7773, -0.6277, 0.06895, 0.974, 0.216, 0.07875, 0.9693, 0.2331, 0.06633, 0.8958, 0.4396, -0.006178, 0.9394, 0.3429, -0.5888, 0.2696, -0.762, 0.06895, 0.974, 0.216, -0.006178, 0.9394, 0.3429, -0.601, 0.3634, -0.7118, -0.07872, -0.9691, -0.2337, -0.0789, -0.9701, -0.2294, -0.06743, -0.9033, -0.4237, -0.06645, -0.8991, -0.4327, 0.814, 0.07812, -0.5756, 0.8168, 0.08432, -0.5707, 0.8091, 0.06763, -0.5838, 0.8091, 0.06763, -0.5838, 0.8322, 0.3543, -0.4265, 0.8317, 0.3641, -0.419, 0.8357, 0.2078, -0.5084, 0.836, 0.1888, -0.5153, -0.09109, 0.8702, 0.4841, 0.04284, 0.7727, 0.6333, -0.3511, 0.8835, 0.31, -0.6085, 0.5561, -0.5661, -0.09109, 0.8702, 0.4841, -0.3511, 0.8835, 0.31, -0.5944, 0.6728, -0.4405, -0.0433, -0.7773, -0.6277, -0.04368, -0.7816, -0.6222, -0.02917, -0.6086, -0.793, 0.0, 1.0, 2.22e-16, 0.0, 1.0, 2.22e-16, 0.0, 1.0, 2.22e-16, 0.0, 1.0, 2.22e-16, 0.9366, 0.1615, -0.3108, 0.9366, 0.1615, -0.3108, 0.9366, 0.1615, -0.3108, 0.9366, 0.1615, -0.3108, 0.3819, 0.03155, -0.9237, 0.3819, 0.03155, -0.9237, 0.3819, 0.03155, -0.9237, 0.3819, 0.03155, -0.9237, -0.3699, -0.3274, -0.8694, -0.3699, -0.3274, -0.8694, -0.3699, -0.3274, -0.8694, -0.3699, -0.3274, -0.8694, -0.8446, -0.3038, -0.4408, -0.8446, -0.3038, -0.4408, -0.8446, -0.3038, -0.4408, -0.8446, -0.3038, -0.4408, -0.9509, -0.1238, 0.2835, -0.9509, -0.1238, 0.2835, -0.9509, -0.1238, 0.2835, -0.9509, -0.1238, 0.2835, -0.3418, 0.04408, 0.9388, -0.3418, 0.04408, 0.9388, -0.3418, 0.04408, 0.9388, -0.3418, 0.04408, 0.9388, 0.3965, -0.06416, 0.9158, 0.3965, -0.06416, 0.9158, 0.3965, -0.06416, 0.9158, 0.3965, -0.06416, 0.9158, 0.878, -0.09017, 0.4701, 0.878, -0.09017, 0.4701, 0.878, -0.09017, 0.4701, 0.878, -0.09017, 0.4701, 0.3096, -0.9508, 0.00773, 0.3096, -0.9508, 0.00773, 0.3096, -0.9508, 0.00773, 0.2099, -0.9723, -0.1031, 0.2099, -0.9723, -0.1031, 0.2099, -0.9723, -0.1031, 0.02969, -0.9893, -0.1429, 0.02969, -0.9893, -0.1429, 0.02969, -0.9893, -0.1429, -0.06858, -0.9962, -0.05337, -0.06858, -0.9962, -0.05337, -0.06858, -0.9962, -0.05337, -0.05021, -0.9902, 0.1307, -0.05021, -0.9902, 0.1307, -0.05021, -0.9902, 0.1307, 0.0533, -0.9679, 0.2457, 0.0533, -0.9679, 0.2457, 0.0533, -0.9679, 0.2457, 0.2315, -0.9317, 0.28, 0.2315, -0.9317, 0.28, 0.2315, -0.9317, 0.28, 0.3295, -0.9248, 0.1901, 0.3295, -0.9248, 0.1901, 0.3295, -0.9248, 0.1901, 0.9051, -0.3854, -0.1794, 0.9051, -0.3854, -0.1794, 0.9051, -0.3854, -0.1794, 0.9051, -0.3854, -0.1794, 0.4062, -0.5501, -0.7297, 0.4062, -0.5501, -0.7297, 0.4062, -0.5501, -0.7297, 0.4062, -0.5501, -0.7297, -0.3592, -0.5248, -0.7717, -0.3592, -0.5248, -0.7717, -0.3592, -0.5248, -0.7717, -0.3592, -0.5248, -0.7717, -0.6913, -0.5859, -0.423, -0.6913, -0.5859, -0.423, -0.6913, -0.5859, -0.423, -0.6913, -0.5859, -0.423, -0.7317, -0.5779, 0.3614, -0.7317, -0.5779, 0.3614, -0.7317, -0.5779, 0.3614, -0.7317, -0.5779, 0.3614, -0.3165, -0.5012, 0.8053, -0.3165, -0.5012, 0.8053, -0.3165, -0.5012, 0.8053, -0.3165, -0.5012, 0.8053, 0.4389, -0.3396, 0.8319, 0.4389, -0.3396, 0.8319, 0.4389, -0.3396, 0.8319, 0.4389, -0.3396, 0.8319, 0.8465, -0.2517, 0.4692, 0.8465, -0.2517, 0.4692, 0.8465, -0.2517, 0.4692, 0.8465, -0.2517, 0.4692, 0.7919, 0.5576, -0.2492, 0.7919, 0.5576, -0.2492, 0.7919, 0.5576, -0.2492, 0.7919, 0.5576, -0.2492, 0.2339, 0.4294, -0.8723, 0.2339, 0.4294, -0.8723, 0.2339, 0.4294, -0.8723, 0.2339, 0.4294, -0.8723, -0.3541, 0.3373, -0.8723, -0.3541, 0.3373, -0.8723, -0.3541, 0.3373, -0.8723, -0.3541, 0.3373, -0.8723, -0.8467, 0.3843, -0.3679, -0.8467, 0.3843, -0.3679, -0.8467, 0.3843, -0.3679, -0.8467, 0.3843, -0.3679, -0.8639, 0.4175, 0.2817, -0.8639, 0.4175, 0.2817, -0.8639, 0.4175, 0.2817, -0.8639, 0.4175, 0.2817, -0.3483, 0.4535, 0.8204, -0.3483, 0.4535, 0.8204, -0.3483, 0.4535, 0.8204, -0.3483, 0.4535, 0.8204, 0.1935, 0.5231, 0.83, 0.1935, 0.5231, 0.83, 0.1935, 0.5231, 0.83, 0.1935, 0.5231, 0.83, 0.752, 0.5454, 0.3702, 0.752, 0.5454, 0.3702, 0.752, 0.5454, 0.3702, 0.752, 0.5454, 0.3702, 0.9085, -0.294, -0.2971, 0.9085, -0.294, -0.2971, 0.9085, -0.294, -0.2971, 0.9085, -0.294, -0.2971, -0.06001, -0.3242, -0.9441, -0.06001, -0.3242, -0.9441, -0.06001, -0.3242, -0.9441, -0.06001, -0.3242, -0.9441, 0.1081, -0.3016, -0.9473, 0.1081, -0.3016, -0.9473, 0.1081, -0.3016, -0.9473, 0.1081, -0.3016, -0.9473, -0.9318, -0.3629, -0.002191, -0.9318, -0.3629, -0.002191, -0.9318, -0.3629, -0.002191, -0.9318, -0.3629, -0.002191, -0.9384, -0.3113, -0.1503, -0.9384, -0.3113, -0.1503, -0.9384, -0.3113, -0.1503, -0.9384, -0.3113, -0.1503, -0.254, -0.4076, 0.8771, -0.254, -0.4076, 0.8771, -0.254, -0.4076, 0.8771, -0.254, -0.4076, 0.8771, 0.6984, -0.1168, 0.7061, 0.6984, -0.1168, 0.7061, 0.6984, -0.1168, 0.7061, 0.6984, -0.1168, 0.7061, 0.7731, -0.09944, 0.6265, 0.7731, -0.09944, 0.6265, 0.7731, -0.09944, 0.6265, 0.7731, -0.09944, 0.6265, 0.3249, 0.909, -0.2611, 0.3249, 0.909, -0.2611, 0.3249, 0.909, -0.2611, 0.3249, 0.909, -0.2611, -0.5929, 0.4272, -0.6826, -0.5929, 0.4272, -0.6826, -0.5929, 0.4272, -0.6826, -0.5929, 0.4272, -0.6826, 0.2513, 0.6082, -0.753, 0.2513, 0.6082, -0.753, 0.2513, 0.6082, -0.753, 0.2513, 0.6082, -0.753, -0.883, 0.4396, 0.1646, -0.883, 0.4396, 0.1646, -0.883, 0.4396, 0.1646, -0.883, 0.4396, 0.1646, -0.91, 0.2074, -0.3591, -0.91, 0.2074, -0.3591, -0.91, 0.2074, -0.3591, -0.91, 0.2074, -0.3591, -0.4005, 0.7497, 0.5268, -0.4005, 0.7497, 0.5268, -0.4005, 0.7497, 0.5268, -0.4005, 0.7497, 0.5268, 0.5298, 0.7676, 0.3606, 0.5298, 0.7676, 0.3606, 0.5298, 0.7676, 0.3606, 0.5298, 0.7676, 0.3606, 0.1345, 0.7113, 0.6899, 0.1345, 0.7113, 0.6899, 0.1345, 0.7113, 0.6899, 0.1345, 0.7113, 0.6899, -0.8895, 0.3824, 0.2501, -0.8895, 0.3824, 0.2501, -0.8895, 0.3824, 0.2501, 0.3055, 0.3609, 0.8812, 0.3055, 0.3609, 0.8812, 0.3055, 0.3609, 0.8812, -0.3866, 0.2743, 0.8805, -0.3866, 0.2743, 0.8805, -0.3866, 0.2743, 0.8805, 0.8833, 0.4456, -0.1459, 0.8833, 0.4456, -0.1459, 0.8833, 0.4456, -0.1459, 0.835, 0.3994, 0.3785, 0.835, 0.3994, 0.3785, 0.835, 0.3994, 0.3785, 0.185, 0.5076, -0.8415, 0.185, 0.5076, -0.8415, 0.185, 0.5076, -0.8415, -0.7927, 0.1844, -0.581, -0.7927, 0.1844, -0.581, -0.7927, 0.1844, -0.581, -0.6945, 0.1923, -0.6933, -0.6945, 0.1923, -0.6933, -0.6945, 0.1923, -0.6933, -0.02395, 0.8901, 0.4552, -0.02395, 0.8901, 0.4552, -0.02395, 0.8901, 0.4552, -0.02395, 0.8901, 0.4552, -0.3149, 0.8456, 0.431, -0.3149, 0.8456, 0.431, -0.3149, 0.8456, 0.431, -0.3149, 0.8456, 0.431, -0.4111, 0.8512, 0.3262, -0.4111, 0.8512, 0.3262, -0.4111, 0.8512, 0.3262, -0.4111, 0.8512, 0.3262, -0.5091, 0.8275, -0.2367, -0.5091, 0.8275, -0.2367, -0.5091, 0.8275, -0.2367, -0.5091, 0.8275, -0.2367, -0.3121, 0.8299, -0.4624, -0.3121, 0.8299, -0.4624, -0.3121, 0.8299, -0.4624, -0.3121, 0.8299, -0.4624, 0.03576, 0.9, -0.4344, 0.03576, 0.9, -0.4344, 0.03576, 0.9, -0.4344, 0.03576, 0.9, -0.4344, 0.2491, 0.956, -0.1551, 0.2491, 0.956, -0.1551, 0.2491, 0.956, -0.1551, 0.2491, 0.956, -0.1551, 0.2136, 0.9401, 0.2657, 0.2136, 0.9401, 0.2657, 0.2136, 0.9401, 0.2657, 0.2136, 0.9401, 0.2657, 0.2703, 0.4523, 0.8499, 0.2703, 0.4523, 0.8499, 0.2703, 0.4523, 0.8499, 0.2703, 0.4523, 0.8499, -0.3853, 0.3893, 0.8366, -0.3853, 0.3893, 0.8366, -0.3853, 0.3893, 0.8366, -0.3853, 0.3893, 0.8366, -0.938, 0.2187, 0.269, -0.938, 0.2187, 0.269, -0.938, 0.2187, 0.269, -0.938, 0.2187, 0.269, -0.883, 0.1548, -0.4432, -0.883, 0.1548, -0.4432, -0.883, 0.1548, -0.4432, -0.883, 0.1548, -0.4432, -0.3707, 0.2056, -0.9057, -0.3707, 0.2056, -0.9057, -0.3707, 0.2056, -0.9057, -0.3707, 0.2056, -0.9057, 0.2874, 0.3267, -0.9004, 0.2874, 0.3267, -0.9004, 0.2874, 0.3267, -0.9004, 0.2874, 0.3267, -0.9004, 0.8526, 0.4375, -0.2858, 0.8526, 0.4375, -0.2858, 0.8526, 0.4375, -0.2858, 0.8526, 0.4375, -0.2858, 0.7883, 0.4863, 0.377, 0.7883, 0.4863, 0.377, 0.7883, 0.4863, 0.377, 0.7883, 0.4863, 0.377, 0.4819, -0.01544, -0.8761, 0.4819, -0.01544, -0.8761, 0.4819, -0.01544, -0.8761, 0.4819, -0.01544, -0.8761, -0.5251, -0.01875, -0.8508, -0.5251, -0.01875, -0.8508, -0.5251, -0.01875, -0.8508, -0.5251, -0.01875, -0.8508, -0.89, 0.2666, -0.3699, -0.89, 0.2666, -0.3699, -0.89, 0.2666, -0.3699, -0.89, 0.2665, -0.3699, -0.845, 0.2692, 0.4621, -0.845, 0.2692, 0.4621, -0.845, 0.2692, 0.4621, -0.845, 0.2692, 0.4621, -0.4932, 0.1535, 0.8562, -0.4932, 0.1535, 0.8562, -0.4932, 0.1535, 0.8562, -0.4932, 0.1535, 0.8562, 0.5327, 0.1851, 0.8258, 0.5327, 0.185, 0.8258, 0.5327, 0.185, 0.8258, 0.5327, 0.185, 0.8258, 0.9528, -0.06247, 0.2971, 0.9528, -0.06246, 0.2971, 0.9528, -0.06247, 0.2971, 0.9528, -0.06246, 0.2971, 0.9496, -0.1658, -0.2661, 0.9496, -0.1658, -0.2661, 0.9496, -0.1658, -0.2661, 0.9496, -0.1658, -0.2661, -5.066e-06, -0.9904, 0.1384, -3.308e-06, -0.9904, 0.1385, -7.772e-06, -0.9904, 0.1385, 3.204e-06, -0.9904, 0.1385, -5.066e-06, -0.9904, 0.1384, -7.772e-06, -0.9904, 0.1385, -1.687e-05, -0.9904, 0.1385, 3.204e-06, -0.9904, 0.1385, -7.772e-06, -0.9904, 0.1385, -4.381e-06, -0.9904, 0.1385, -1.687e-05, -0.9904, 0.1385, -7.772e-06, -0.9904, 0.1385, 2.444e-06, -0.9904, 0.1385, -4.381e-06, -0.9904, 0.1385, -7.772e-06, -0.9904, 0.1385, 1.679e-05, -0.9904, 0.1385, 2.444e-06, -0.9904, 0.1385, -7.772e-06, -0.9904, 0.1385, -1.004e-05, -0.9904, 0.1385, 1.679e-05, -0.9904, 0.1385, -7.772e-06, -0.9904, 0.1385, -3.308e-06, -0.9904, 0.1385, -1.004e-05, -0.9904, 0.1385, -7.772e-06, -0.9904, 0.1385, 0.4499, -0.7484, -0.4874, 0.4499, -0.7484, -0.4874, 0.4499, -0.7484, -0.4874, 0.4499, -0.7484, -0.4874, -0.3431, -0.857, -0.3844, -0.3431, -0.857, -0.3844, -0.3431, -0.857, -0.3844, -0.3431, -0.857, -0.3844, -0.6778, -0.7335, 0.04951, -0.6778, -0.7335, 0.04952, -0.6778, -0.7335, 0.04952, -0.6778, -0.7335, 0.04951, -0.5936, -0.6566, 0.4653, -0.5936, -0.6566, 0.4654, -0.5936, -0.6566, 0.4653, -0.5936, -0.6566, 0.4653, -0.2402, -0.5881, 0.7723, -0.2402, -0.5882, 0.7722, -0.2402, -0.5882, 0.7722, -0.2402, -0.5882, 0.7722, 0.2437, -0.6019, 0.7605, 0.2437, -0.6019, 0.7605, 0.2437, -0.6019, 0.7605, 0.2437, -0.6019, 0.7605, 0.7032, -0.655, 0.2766, 0.7032, -0.655, 0.2766, 0.7032, -0.655, 0.2766, 0.7031, -0.655, 0.2766, 0.7957, -0.5797, -0.1755, 0.7957, -0.5797, -0.1755, 0.7957, -0.5797, -0.1755, 0.7957, -0.5797, -0.1755, 0.5452, 0.4255, -0.7222, 0.5452, 0.4255, -0.7222, 0.5452, 0.4255, -0.7222, 0.5452, 0.4255, -0.7222, -0.3598, 0.5779, -0.7326, -0.3598, 0.5779, -0.7326, -0.3598, 0.5779, -0.7326, -0.3598, 0.5779, -0.7326, -0.7467, 0.5926, -0.302, -0.7467, 0.5926, -0.302, -0.7467, 0.5926, -0.302, -0.7467, 0.5926, -0.302, -0.6905, 0.6484, 0.3206, -0.6905, 0.6484, 0.3206, -0.6905, 0.6484, 0.3206, -0.6905, 0.6484, 0.3206, -0.2415, 0.5851, 0.7741, -0.2415, 0.5851, 0.7741, -0.2415, 0.5851, 0.7741, -0.2415, 0.5851, 0.7741, 0.5402, 0.366, 0.7578, 0.5402, 0.366, 0.7578, 0.5402, 0.366, 0.7578, 0.5402, 0.366, 0.7578, 0.8888, 0.2795, 0.3632, 0.8888, 0.2795, 0.3632, 0.8888, 0.2795, 0.3632, 0.8888, 0.2795, 0.3632, 0.9236, 0.2645, -0.2776, 0.9236, 0.2645, -0.2776, 0.9236, 0.2645, -0.2776, 0.9236, 0.2645, -0.2776, 0.3252, -0.5152, -0.793, 0.3252, -0.5152, -0.793, 0.3252, -0.5152, -0.793, 0.3252, -0.5152, -0.793, -0.8572, -0.002007, -0.515, -0.8572, -0.002007, -0.515, -0.8572, -0.002007, -0.515, -0.8572, -0.002007, -0.515, -0.7037, -0.03841, -0.7094, -0.7037, -0.03841, -0.7094, -0.7037, -0.03841, -0.7094, -0.7037, -0.03841, -0.7094, -0.8105, -0.08475, 0.5795, -0.8105, -0.08475, 0.5795, -0.8105, -0.08475, 0.5795, -0.8105, -0.08475, 0.5795, -0.852, -0.05489, 0.5206, -0.852, -0.05489, 0.5206, -0.852, -0.05489, 0.5206, -0.852, -0.05489, 0.5206, 0.2988, -0.5478, 0.7814, 0.2988, -0.5478, 0.7814, 0.2988, -0.5478, 0.7814, 0.2988, -0.5478, 0.7814, 0.9079, -0.4192, 0.0008354, 0.9079, -0.4192, 0.0008354, 0.9079, -0.4192, 0.0008354, 0.9079, -0.4192, 0.0008354, 0.9022, -0.4239, -0.07933, 0.9022, -0.4239, -0.07933, 0.9022, -0.4239, -0.07933, 0.9022, -0.4239, -0.07933, 0.4163, 0.819, -0.395, 0.4163, 0.819, -0.395, 0.4163, 0.819, -0.395, 0.4163, 0.819, -0.395, -0.823, 0.5305, -0.203, -0.823, 0.5305, -0.203, -0.823, 0.5305, -0.203, -0.823, 0.5305, -0.203, -0.1765, 0.559, -0.8101, -0.1765, 0.559, -0.8101, -0.1765, 0.559, -0.8101, -0.1765, 0.559, -0.8101, -0.3257, 0.6748, 0.6623, -0.3257, 0.6748, 0.6623, -0.3257, 0.6748, 0.6623, -0.3257, 0.6748, 0.6623, -0.757, 0.5659, 0.3266, -0.757, 0.5659, 0.3266, -0.757, 0.5659, 0.3266, -0.757, 0.5659, 0.3266, 0.4199, 0.7322, 0.5362, 0.4199, 0.7322, 0.5362, 0.4199, 0.7322, 0.5362, 0.4199, 0.7322, 0.5362, 0.8783, 0.4516, -0.1571, 0.8783, 0.4516, -0.1571, 0.8783, 0.4516, -0.1571, 0.8783, 0.4516, -0.1571, 0.837, 0.4639, 0.2902, 0.837, 0.4639, 0.2902, 0.837, 0.4639, 0.2902, 0.837, 0.4639, 0.2902, -0.2889, 0.593, 0.7516, -0.2889, 0.593, 0.7516, -0.2889, 0.593, 0.7516, 0.9368, 0.08386, 0.3396, 0.9368, 0.08386, 0.3396, 0.9368, 0.08386, 0.3396, 0.4944, 0.1864, 0.849, 0.4944, 0.1864, 0.849, 0.4944, 0.1864, 0.849, 0.6942, 0.2395, -0.6788, 0.6942, 0.2395, -0.6788, 0.6942, 0.2395, -0.6788, 0.9493, 0.09241, -0.3005, 0.9493, 0.09241, -0.3005, 0.9493, 0.09241, -0.3005, -0.248, 0.648, -0.7201, -0.248, 0.648, -0.7201, -0.248, 0.648, -0.7201, -0.8595, 0.4968, 0.1202, -0.8595, 0.4968, 0.1202, -0.8595, 0.4968, 0.1202, -0.8636, 0.5029, -0.03685, -0.8636, 0.5029, -0.03685, -0.8636, 0.5029, -0.03685, 0.5916, 0.76, 0.2691, 0.5916, 0.76, 0.2691, 0.5916, 0.76, 0.2691, 0.5916, 0.76, 0.2691, 0.3794, 0.8069, 0.4528, 0.3794, 0.8069, 0.4528, 0.3794, 0.8069, 0.4528, 0.3794, 0.8069, 0.4528, 0.2416, 0.8586, 0.4522, 0.2416, 0.8586, 0.4522, 0.2416, 0.8586, 0.4522, 0.2416, 0.8586, 0.4522, -0.2349, 0.9573, 0.1688, -0.2349, 0.9573, 0.1688, -0.2349, 0.9573, 0.1688, -0.2349, 0.9573, 0.1688, -0.2676, 0.959, -0.09298, -0.2676, 0.959, -0.09298, -0.2676, 0.959, -0.09298, -0.2676, 0.959, -0.09298, -0.002507, 0.9519, -0.3064, -0.002507, 0.9519, -0.3064, -0.002507, 0.9519, -0.3064, -0.002507, 0.9519, -0.3064, 0.3547, 0.8929, -0.2775, 0.3547, 0.8929, -0.2775, 0.3547, 0.8929, -0.2775, 0.3547, 0.8929, -0.2775, 0.6199, 0.7847, 0.0001663, 0.6199, 0.7847, 0.0001663, 0.6199, 0.7847, 0.0001663, 0.6199, 0.7847, 0.0001663, 0.5936, 0.7629, 0.2562, 0.5936, 0.7629, 0.2562, 0.5936, 0.7629, 0.2562, 0.5936, 0.7629, 0.2562, 0.3737, 0.8658, 0.3328, 0.3737, 0.8658, 0.3328, 0.3737, 0.8658, 0.3328, 0.3737, 0.8658, 0.3328, -0.2286, 0.7861, 0.5743, -0.2286, 0.7861, 0.5743, -0.2286, 0.7861, 0.5743, -0.2286, 0.7861, 0.5743, -0.8206, 0.5131, 0.2519, -0.8205, 0.5131, 0.2519, -0.8206, 0.5131, 0.2519, -0.8205, 0.5131, 0.2518, -0.894, 0.3063, -0.3269, -0.894, 0.3063, -0.3269, -0.894, 0.3063, -0.3269, -0.894, 0.3063, -0.3269, -0.449, 0.2042, -0.8699, -0.449, 0.2042, -0.8699, -0.449, 0.2042, -0.8699, -0.449, 0.2042, -0.8699, 0.4763, 0.1914, -0.8582, 0.4763, 0.1914, -0.8582, 0.4763, 0.1914, -0.8582, 0.4763, 0.1914, -0.8582, 0.8485, 0.417, -0.3257, 0.8485, 0.417, -0.3257, 0.8485, 0.417, -0.3257, 0.8485, 0.417, -0.3257, -0.241, 0.8933, -0.3794, -0.241, 0.8933, -0.3794, -0.241, 0.8933, -0.3794, -0.01989, 0.9052, -0.4246, -0.01989, 0.9052, -0.4246, -0.01989, 0.9052, -0.4246, -0.01989, 0.9052, -0.4246, -0.3035, 0.9225, 0.2385, -0.3035, 0.9225, 0.2385, -0.3035, 0.9225, 0.2385, 0.07073, 0.9563, 0.2838, 0.07073, 0.9563, 0.2838, 0.07073, 0.9563, 0.2838, 0.3759, 0.9108, 0.1707, 0.3759, 0.9108, 0.1707, 0.3759, 0.9108, 0.1707, 0.1442, 0.9367, -0.319, 0.1442, 0.9367, -0.319, 0.1442, 0.9367, -0.319, -0.3395, 0.9045, 0.2581, -0.3395, 0.9045, 0.2581, -0.3395, 0.9045, 0.2581, 0.01933, 0.9984, 0.05308, 0.01933, 0.9984, 0.05308, 0.01933, 0.9984, 0.05308, 0.01933, 0.9984, 0.05308, 0.3169, 0.9441, 0.09108, 0.3169, 0.9441, 0.09108, 0.3169, 0.9441, 0.09108, -0.3378, 0.9243, -0.1778, -0.3378, 0.9243, -0.1778, -0.3378, 0.9243, -0.1778, -0.3121, 0.9309, 0.1899, -0.3121, 0.9309, 0.1899, -0.3121, 0.9309, 0.1899, -0.1634, 0.9211, 0.3535, -0.1634, 0.9211, 0.3535, -0.1634, 0.9211, 0.3535, 0.1105, 0.9741, 0.1975, 0.1105, 0.9741, 0.1975, 0.1105, 0.9741, 0.1975, 0.1105, 0.9741, 0.1975, 0.1069, 0.9573, 0.2685, 0.1069, 0.9573, 0.2685, 0.1069, 0.9573, 0.2685, 0.1069, 0.9573, 0.2685, 0.1581, 0.9675, -0.1972, 0.1581, 0.9675, -0.1972, 0.1581, 0.9675, -0.1972, 0.001502, 0.9479, -0.3186, 0.001502, 0.9479, -0.3186, 0.001502, 0.9479, -0.3186, 0.1217, 0.9825, 0.1412, 0.1217, 0.9825, 0.1412, 0.1217, 0.9825, 0.1412, -0.0401, 0.9167, 0.3975, -0.0401, 0.9167, 0.3975, -0.0401, 0.9167, 0.3975, 0.2547, 0.9203, 0.297, 0.2547, 0.9203, 0.297, 0.2547, 0.9203, 0.297, 0.2874, 0.9398, -0.1849, 0.2874, 0.9398, -0.1849, 0.2874, 0.9398, -0.1849, 0.4009, 0.9129, 0.07648, 0.4009, 0.9129, 0.07648, 0.4009, 0.9129, 0.07648, 0.4009, 0.9129, 0.07648, 0.3287, 0.9217, 0.2059, 0.3287, 0.9217, 0.2059, 0.3287, 0.9217, 0.2059, 0.3287, 0.9217, 0.2059, 0.1396, 0.9606, -0.2405, 0.1396, 0.9606, -0.2405, 0.1396, 0.9606, -0.2405, -0.009009, 0.9431, -0.3324, -0.009009, 0.9431, -0.3324, -0.009009, 0.9431, -0.3324, -0.009009, 0.9431, -0.3324, -0.2459, 0.8724, -0.4223, -0.2459, 0.8724, -0.4223, -0.2459, 0.8724, -0.4223, 0.01011, 0.9316, 0.3635, 0.01011, 0.9316, 0.3635, 0.01011, 0.9316, 0.3635, 0.07885, 0.8895, 0.4501, 0.07885, 0.8895, 0.4501, 0.07885, 0.8895, 0.4501, 0.07949, 0.9331, 0.3508, 0.07949, 0.9331, 0.3508, 0.07949, 0.9331, 0.3508, 0.009602, 0.94, 0.3411, 0.009602, 0.94, 0.3411, 0.009602, 0.94, 0.3411, 0.05831, 0.8834, 0.4649, 0.05831, 0.8834, 0.4649, 0.05831, 0.8834, 0.4649, 0.4324, 0.8109, 0.3943, 0.4324, 0.8109, 0.3943, 0.4324, 0.8109, 0.3943, -0.265, 0.937, 0.2277, -0.265, 0.937, 0.2277, -0.265, 0.937, 0.2277, -0.3069, 0.869, 0.3881, -0.3069, 0.869, 0.3881, -0.3069, 0.869, 0.3881, -0.04063, 0.9638, -0.2636, -0.04063, 0.9638, -0.2636, -0.04063, 0.9638, -0.2636, -0.04063, 0.9638, -0.2636, -0.09138, 0.9876, -0.1277, -0.09138, 0.9876, -0.1277, -0.09138, 0.9876, -0.1277, -0.09138, 0.9876, -0.1277, 0.03038, 0.9979, 0.05713, 0.03038, 0.9979, 0.05713, 0.03038, 0.9979, 0.05713, 0.03038, 0.9979, 0.05713, 0.08743, 0.9902, 0.1085, 0.08743, 0.9902, 0.1085, 0.08743, 0.9902, 0.1085, 0.03704, 0.9969, -0.07009, 0.03704, 0.9969, -0.07009, 0.03704, 0.9969, -0.07009, 0.03704, 0.9969, -0.07009, -0.3678, 0.9254, -0.09096, -0.3678, 0.9254, -0.09096, -0.3678, 0.9254, -0.09096, -0.3678, 0.9254, -0.09096, -0.2185, 0.5482, -0.8073, -0.1962, 0.6605, -0.7247, -0.1962, 0.6605, -0.7247, -0.2185, 0.5482, -0.8073, 0.0, 1.0, 0.0, 0.0, 1.0, 0.0, 0.0, 1.0, 6.913e-08, 0.0, 1.0, 7.619e-08, -0.2185, 0.5482, 0.8073, -0.2185, 0.5482, 0.8073, -0.2204, 0.537, 0.8143, -0.2204, 0.537, 0.8143, -0.8331, 0.5531, 0.0, -0.8331, 0.5531, 0.0, -0.8255, 0.5643, -4.15e-07, -0.8255, 0.5643, -1.043e-07, 0.7657, 0.4581, -0.4515, 0.7657, 0.4581, -0.4515, 0.7609, 0.4688, -0.4486, 0.7609, 0.4688, -0.4486, 0.6706, 0.5056, 0.5428, 0.6706, 0.5056, 0.5428, 0.6655, 0.5167, 0.5387, 0.6655, 0.5167, 0.5387, 0.0, 1.0, 7.619e-08, 0.0, 1.0, 6.913e-08, 0.0, 1.0, 2.371e-07, -0.2011, 0.638, -0.7433, -0.2011, 0.638, -0.7433, -0.2051, 0.6194, -0.7578, -0.2051, 0.6194, -0.7578, 0.0, 1.0, 0.0, 0.0, 1.0, 0.0, 0.0, 1.0, 0.0, 0.0, 1.0, 0.0, -0.2051, 0.6194, 0.7578, -0.2051, 0.6193, 0.7579, -0.2012, 0.638, 0.7433, -0.2012, 0.638, 0.7433, -0.7567, 0.6537, 0.0, -0.7567, 0.6537, 0.0, -0.7723, 0.6353, 2.602e-07, -0.7723, 0.6353, 4.089e-07, 0.7154, 0.557, -0.4219, 0.7154, 0.557, -0.4219, 0.726, 0.5383, -0.4281, 0.726, 0.5383, -0.4281, 0.618, 0.6064, 0.5003, 0.618, 0.6064, 0.5003, 0.6289, 0.5876, 0.5091, 0.6289, 0.5876, 0.5091, 0.0, 1.0, 0.0, 0.0, 1.0, 0.0, 0.0, 1.0, 0.0, 0.4602, 0.6156, -0.6397, 0.4602, 0.6156, -0.6397, 0.4584, 0.6194, -0.6373, 0.4584, 0.6194, -0.6373, 0.0, 1.0, 9.818e-08, 0.0, 1.0, 9.818e-08, 0.0, 1.0, 2.12e-08, 0.0, 1.0, 1.332e-08, -0.7173, 0.6193, 0.3192, -0.7173, 0.6193, 0.3192, -0.7093, 0.6303, 0.3156, -0.7093, 0.6303, 0.3156, -0.501, 0.6081, -0.6159, -0.501, 0.6081, -0.6159, -0.4873, 0.6354, -0.599, -0.4873, 0.6354, -0.599, 0.7565, 0.5908, 0.2805, 0.7565, 0.5908, 0.2805, 0.7901, 0.5384, 0.293, 0.7901, 0.5384, 0.293, 0.001883, 0.6404, 0.7681, 0.001883, 0.6404, 0.7681, 0.001989, 0.5876, 0.8091, 0.001988, 0.5876, 0.8091, 0.0, 1.0, 1.332e-08, 0.0, 1.0, 2.12e-08, 0.0, 1.0, -1.659e-07, 0.6419, 0.6407, 0.4213, 0.6419, 0.6407, 0.4213, 0.6236, 0.666, 0.4093, 0.6236, 0.666, 0.4093, 0.0, 1.0, 0.0, 0.0, 1.0, 0.0, 0.0, 1.0, 0.0, 0.0, 1.0, 0.0, -0.3321, 0.666, -0.6679, -0.3321, 0.666, -0.6679, -0.3385, 0.6496, -0.6808, -0.3385, 0.6496, -0.6808, 0.5813, 0.6295, -0.5156, 0.5813, 0.6295, -0.5156, 0.5475, 0.6814, -0.4857, 0.5475, 0.6814, -0.4857, -0.242, 0.6162, 0.7495, -0.242, 0.6162, 0.7495, -0.2491, 0.5858, 0.7712, -0.2491, 0.5858, 0.7712, -0.749, 0.6617, 0.03382, -0.749, 0.6617, 0.03382, -0.7717, 0.635, 0.03487, -0.7717, 0.635, 0.03486, 0.0, 1.0, 0.0, 0.0, 1.0, 0.0, 0.0, 1.0, 0.0, 0.1205, 0.5882, -0.7997, 0.1205, 0.5882, -0.7997, -0.2185, 0.5482, -0.8073, -0.2185, 0.5482, -0.8073, -0.4996, 0.6213, -0.6036, -0.4996, 0.6213, -0.6036, -0.5455, 0.7123, 0.4418, -0.5455, 0.7123, 0.4418, -0.5455, 0.7123, 0.4418, -0.5455, 0.7123, 0.4418, 0.4939, 0.6517, 0.5757, 0.4939, 0.6517, 0.5757, 0.4939, 0.6517, 0.5757, 0.4939, 0.6517, 0.5757, -0.6005, 0.7326, -0.3204, -0.6005, 0.7326, -0.3204, -0.6005, 0.7326, -0.3204, -0.6005, 0.7326, -0.3204, 0.2153, 0.4552, 0.864, 0.2153, 0.4552, 0.864, 0.2153, 0.4552, 0.864, 0.2153, 0.4552, 0.864, 0.00029, 0.4773, -0.8787, 0.00029, 0.4773, -0.8787, 0.00029, 0.4773, -0.8787, 0.00029, 0.4773, -0.8787, -0.5879, 0.7236, 0.3616, -0.5879, 0.7236, 0.3616, -0.5879, 0.7236, 0.3616, -0.5879, 0.7236, 0.3616, 0.7217, 0.6855, 0.09555, 0.7217, 0.6855, 0.09555, 0.7217, 0.6855, 0.09555, 0.7217, 0.6855, 0.09555, 0.3096, 0.6594, -0.685, 0.3096, 0.6594, -0.685, 0.3096, 0.6594, -0.685, 0.3096, 0.6594, -0.685, -0.4037, 0.6548, -0.6389, -0.4037, 0.6548, -0.6389, -0.4037, 0.6548, -0.6389, -0.4037, 0.6548, -0.6389, -0.6564, 0.7544, 0.0, -0.6564, 0.7544, 0.0, -0.6564, 0.7544, 0.0, -0.6564, 0.7544, 0.0, -0.328, 0.6544, 0.6813, -0.328, 0.6544, 0.6813, -0.328, 0.6544, 0.6813, -0.328, 0.6544, 0.6813, 0.1674, 0.4165, 0.8936, 0.1674, 0.4165, 0.8936, 0.1674, 0.4165, 0.8936, 0.1674, 0.4165, 0.8936, -0.4341, 0.5257, -0.7316, -0.4341, 0.5257, -0.7316, -0.4341, 0.5257, -0.7316, -0.4341, 0.5257, -0.7316, 0.4002, 0.604, -0.6893, 0.4002, 0.604, -0.6893, 0.4002, 0.604, -0.6893, 0.4002, 0.604, -0.6893, 0.1681, 0.4727, 0.865, 0.1681, 0.4727, 0.865, 0.1681, 0.4727, 0.865, 0.1681, 0.4727, 0.865, 0.665, 0.6831, 0.302, 0.665, 0.6831, 0.302, 0.665, 0.6831, 0.302, 0.665, 0.6831, 0.302, 0.5498, 0.7568, -0.3536, 0.5498, 0.7568, -0.3536, 0.5498, 0.7568, -0.3536, 0.5498, 0.7568, -0.3536, 0.5687, 0.5094, 0.6458, 0.5687, 0.5094, 0.6458, 0.5687, 0.5094, 0.6458, 0.5687, 0.5094, 0.6458, 0.6772, 0.7096, 0.1946, 0.6772, 0.7096, 0.1946, 0.6772, 0.7096, 0.1946, 0.6772, 0.7096, 0.1946, 0.0, 0.4768, -0.879, 0.0, 0.4768, -0.879, 0.0, 0.4768, -0.879, 0.0, 0.4768, -0.879, 0.003906, 0.5595, -0.8288, 0.003906, 0.5595, -0.8288, 0.003906, 0.5595, -0.8288, 0.003906, 0.5595, -0.8288, -0.09781, 0.5518, -0.8282, -0.09781, 0.5518, -0.8282, -0.09781, 0.5518, -0.8282, -0.09781, 0.5518, -0.8282, 0.7288, 0.1666, 0.6642, 0.7288, 0.1666, 0.6642, 0.7288, 0.1666, 0.6642, 0.7288, 0.1666, 0.6642, -0.08607, 0.4233, 0.9019, -0.08607, 0.4233, 0.9019, -0.08607, 0.4233, 0.9019, -0.08607, 0.4233, 0.9019, -0.3611, 0.2543, 0.8972, -0.3611, 0.2543, 0.8972, -0.3611, 0.2543, 0.8972, -0.3611, 0.2543, 0.8972, 0.02485, 0.4695, 0.8826, 0.02485, 0.4695, 0.8826, 0.02485, 0.4695, 0.8826, 0.02485, 0.4695, 0.8826, -0.3962, 0.4558, -0.797, -0.3962, 0.4558, -0.797, -0.3321, 0.666, -0.6679, -0.3321, 0.666, -0.6679, -0.7717, 0.635, 0.03486, -0.7717, 0.635, 0.03485, -0.8824, 0.4688, 0.03989, -0.8824, 0.4688, 0.03989, -0.2491, 0.5858, 0.7712, -0.2491, 0.5859, 0.7712, -0.2781, 0.4258, 0.861, -0.2781, 0.4258, 0.861, 0.6236, 0.666, 0.4093, 0.6236, 0.666, 0.4093, 0.7478, 0.4471, 0.4908, 0.7478, 0.4471, 0.4908, 0.5475, 0.6815, -0.4857, 0.5475, 0.6815, -0.4857, 0.6733, 0.4357, -0.5973, 0.6733, 0.4357, -0.5973, 0.726, 0.5383, -0.4281, 0.726, 0.5383, -0.4281, 0.7839, 0.4144, -0.4622, 0.7839, 0.4144, -0.4622, -0.2051, 0.6194, -0.7578, -0.2051, 0.6194, -0.7579, -0.2277, 0.4903, -0.8413, -0.2277, 0.4903, -0.8413, -0.7723, 0.6353, 3.9e-06, -0.7723, 0.6353, 1.878e-06, -0.8626, 0.506, 0.0, -0.8626, 0.506, 0.0, -0.2277, 0.4903, 0.8413, -0.2277, 0.4903, 0.8413, -0.2051, 0.6193, 0.7578, -0.2051, 0.6193, 0.7578, 0.6289, 0.5876, 0.5091, 0.6289, 0.5876, 0.5091, 0.6902, 0.4598, 0.5587, 0.6902, 0.4598, 0.5587, -0.8518, 0.3615, 0.379, -0.8518, 0.3615, 0.379, -0.7173, 0.6193, 0.3192, -0.7173, 0.6193, 0.3192, 0.001981, 0.5876, 0.8091, 0.001983, 0.5876, 0.8091, 0.002288, 0.3712, 0.9286, 0.002288, 0.3712, 0.9286, 0.7901, 0.5384, 0.293, 0.7901, 0.5384, 0.293, 0.8847, 0.3312, 0.3281, 0.8847, 0.3312, 0.3281, 0.4584, 0.6194, -0.6373, 0.4584, 0.6194, -0.6373, 0.5471, 0.3491, -0.7608, 0.5471, 0.3491, -0.7608, -0.4873, 0.6354, -0.599, -0.4873, 0.6354, -0.599, -0.5929, 0.3424, -0.7288, -0.5929, 0.3424, -0.7288, -0.8256, 0.5643, 6.119e-06, -0.8256, 0.5643, 7.767e-07, -0.8751, 0.4839, 0.0, -0.8751, 0.4839, 0.0, -0.2282, 0.4866, 0.8433, -0.2282, 0.4866, 0.8433, -0.2185, 0.5482, 0.8073, -0.2185, 0.5482, 0.8073, 0.6655, 0.5167, 0.5387, 0.6655, 0.5167, 0.5387, 0.6937, 0.4512, 0.5615, 0.6937, 0.4512, 0.5615, 0.7609, 0.4687, -0.4487, 0.7609, 0.4687, -0.4486, 0.7956, 0.3834, -0.4691, 0.7956, 0.3834, -0.4691, -0.2185, 0.5482, -0.8073, 0.1198, 0.5085, -0.8527, 0.1198, 0.5085, -0.8527, 0.1198, 0.5085, -0.8527, -0.2046, 0.6221, -0.7557, -0.2046, 0.6221, -0.7557, -0.2046, 0.6221, -0.7557, -0.5277, 0.5452, -0.6514, -0.5277, 0.5452, -0.6514, -0.5277, 0.5452, -0.6514, -0.2185, 0.5482, -0.8073, 0.02946, 0.9954, -0.09139, 0.02946, 0.9954, -0.09139, 0.02946, 0.9954, -0.09139, 0.02946, 0.9954, -0.09139, -0.02787, 0.8702, -0.492, -0.02787, 0.8702, -0.492, -0.02787, 0.8702, -0.492, -0.02787, 0.8702, -0.492, 0.2241, 0.7785, -0.5863, 0.2241, 0.7785, -0.5863, 0.2241, 0.7785, -0.5863, 0.2325, 0.7679, -0.5969, 0.2325, 0.7679, -0.5969, 0.2325, 0.7679, -0.5969, 0.1191, 0.7274, -0.6758, 0.1191, 0.7274, -0.6758, 0.1191, 0.7274, -0.6758, 0.1213, 0.9895, 0.07834, 0.1213, 0.9895, 0.07834, 0.1213, 0.9895, 0.07834, 0.1078, 0.9915, 0.07281, 0.1078, 0.9915, 0.07281, 0.1078, 0.9915, 0.07281, 0.1137, 0.9902, 0.08092, 0.1137, 0.9902, 0.08092, 0.1137, 0.9902, 0.08092, -0.09487, 0.9675, -0.2342, -0.09487, 0.9675, -0.2342, -0.09487, 0.9675, -0.2342, -0.09487, 0.9675, -0.2342, 0.07206, 0.9974, -0.005407, 0.07206, 0.9974, -0.005407, 0.07206, 0.9974, -0.005407, 0.1069, 0.9942, 0.00844, 0.4006, 0.9108, 0.1002, 0.4006, 0.9108, 0.1002, 0.112, 0.9937, 0.01002, 0.05015, 0.9987, -0.009003, 0.05015, 0.9987, -0.009003, 0.05015, 0.9987, -0.009003, 0.05015, 0.9987, -0.009003, 0.1069, 0.9942, 0.00844, 0.05015, 0.9987, -0.009003, 0.05015, 0.9987, -0.009003, 0.05015, 0.9987, -0.009003, 0.112, 0.9937, 0.01002, 0.112, 0.9937, 0.01002, 0.05015, 0.9987, -0.009003, 0.1069, 0.9942, 0.00844, -0.9311, 0.05, 0.3613, -0.9311, 0.05001, 0.3613, -0.9311, 0.05001, 0.3613, -0.9311, 0.05001, 0.3613, -0.9311, 0.05001, 0.3613, -0.9311, 0.05001, 0.3613, 0.3082, -0.006906, 0.9513, 0.3082, -0.006898, 0.9513, 0.3082, -0.006905, 0.9513, 0.3082, -0.006905, 0.9513, 0.3082, -0.006898, 0.9513, 0.3082, -0.006896, 0.9513, 0.3443, -0.008821, 0.9388, 0.3443, -0.008837, 0.9388, 0.3443, -0.008822, 0.9388, 0.3443, -0.008822, 0.9388, 0.3443, -0.008837, 0.9388, 0.3443, -0.008838, 0.9388, 0.9397, -0.05024, -0.3382, 0.9397, -0.05023, -0.3382, 0.9397, -0.05024, -0.3382, 0.9397, -0.05024, -0.3382, 0.9397, -0.05023, -0.3382, 0.9397, -0.05023, -0.3382, -0.326, 0.00784, -0.9453, -0.326, 0.007838, -0.9453, -0.326, 0.00784, -0.9453, -0.326, 0.00784, -0.9453, -0.326, 0.007838, -0.9453, -0.326, 0.007838, -0.9453, -0.03356, 0.3458, -0.9377, -0.03356, 0.3458, -0.9377, -0.03356, 0.3458, -0.9377, -0.03356, 0.3458, -0.9377, -0.6661, 0.6297, 0.3996, -0.6661, 0.6297, 0.3996, -0.6661, 0.6297, 0.3996, -0.6661, 0.6297, 0.3996, -0.05015, -0.9987, 0.009003, -0.05015, -0.9987, 0.009003, -0.05015, -0.9987, 0.009003, -0.05015, -0.9987, 0.009003, -0.05015, -0.9987, 0.009003, -0.05015, -0.9987, 0.009003, -0.05015, -0.9987, 0.009003, -0.05015, -0.9987, 0.009003, -0.711, -0.6704, -0.2122, -0.711, -0.6704, -0.2122, -0.711, -0.6704, -0.2122, -0.2149, 0.09388, -0.9721, -0.2149, 0.09388, -0.9721, -0.2149, 0.09388, -0.9721, -0.2149, 0.09388, -0.9721, -0.3732, -0.9234, -0.09002, -0.3732, -0.9234, -0.09002, -0.3732, -0.9234, -0.09002, -0.3732, -0.9234, -0.09002, -0.9209, 0.2082, 0.3294, -0.9209, 0.2082, 0.3294, -0.9209, 0.2082, 0.3294, -0.9209, 0.2082, 0.3294, 0.7117, 0.6764, 0.1897, 0.7117, 0.6764, 0.1897, 0.7117, 0.6764, 0.1897, -0.1256, 0.9617, 0.2438, -0.2858, 0.8269, 0.4843, -0.2858, 0.8269, 0.4843, -0.1284, 0.9602, 0.2481, -0.09387, 0.9762, 0.1955, -0.09387, 0.9762, 0.1955, -0.09387, 0.9762, 0.1955, -0.09387, 0.9762, 0.1955, -0.1256, 0.9617, 0.2438, -0.09387, 0.9762, 0.1955, -0.09387, 0.9762, 0.1955, -0.09387, 0.9762, 0.1955, -0.1284, 0.9602, 0.2481, -0.1284, 0.9602, 0.2481, -0.09387, 0.9762, 0.1955, -0.1256, 0.9617, 0.2438, -0.09826, 0.1863, -0.9776, -0.09826, 0.1863, -0.9776, -0.09826, 0.1863, -0.9776, -0.09826, 0.1863, -0.9776, -0.09826, 0.1863, -0.9776, -0.09825, 0.1863, -0.9776, -0.9947, -0.1003, 0.02315, -0.9947, -0.1003, 0.02315, -0.9947, -0.1003, 0.02315, -0.9947, -0.1003, 0.02315, -0.9947, -0.1003, 0.02315, -0.9947, -0.1003, 0.02315, -0.9923, -0.1076, 0.06067, -0.9923, -0.1076, 0.06067, -0.9923, -0.1076, 0.06067, -0.9923, -0.1076, 0.06067, -0.9923, -0.1076, 0.06067, -0.9923, -0.1076, 0.06067, 0.07381, -0.189, 0.9792, 0.07381, -0.189, 0.9792, 0.07381, -0.189, 0.9792, 0.07381, -0.189, 0.9792, 0.07381, -0.189, 0.9792, 0.07381, -0.189, 0.9792, 0.9937, 0.1039, -0.04156, 0.9937, 0.1039, -0.04156, 0.9937, 0.1039, -0.04156, 0.9937, 0.1039, -0.04156, 0.9937, 0.1039, -0.04156, 0.9937, 0.1039, -0.04156, 0.877, 0.3884, 0.2828, 0.877, 0.3884, 0.2828, 0.877, 0.3884, 0.2828, 0.877, 0.3884, 0.2828, -0.2584, 0.7122, -0.6527, -0.2584, 0.7122, -0.6527, -0.2584, 0.7122, -0.6527, -0.2584, 0.7122, -0.6527, 0.09387, -0.9762, -0.1955, 0.09387, -0.9762, -0.1955, 0.09387, -0.9762, -0.1955, 0.09387, -0.9762, -0.1955, 0.09387, -0.9762, -0.1955, 0.09387, -0.9762, -0.1955, 0.09387, -0.9762, -0.1955, 0.09387, -0.9762, -0.1955, 0.4559, -0.534, -0.712, 0.4559, -0.534, -0.712, 0.4559, -0.534, -0.712, 0.9816, 0.1716, 0.08381, 0.9816, 0.1716, 0.08381, 0.9816, 0.1716, 0.08381, 0.9816, 0.1716, 0.08381, 0.2697, -0.8443, -0.463, 0.2697, -0.8443, -0.463, 0.2697, -0.8443, -0.463, 0.2697, -0.8443, -0.463, -0.08449, 0.342, -0.9359, -0.08449, 0.342, -0.9359, -0.08449, 0.342, -0.9359, -0.08449, 0.342, -0.9359, -0.435, 0.5408, 0.7199, -0.435, 0.5408, 0.7199, -0.435, 0.5408, 0.7199])] * 3)])

# ---- objects
ob_11_rubbish = bpy.data.objects.new('11_rubbish', me_x)

# ---- transforms, parenting, visibility, modifiers, constraints
ob_11_rubbish.location = (0.0, 0.0, 0.0)
ob_11_rubbish.rotation_euler = (1.571, -0.0, 0.0)
ob_11_rubbish.scale = (0.01, 0.01, 0.01)
ob_11_rubbish.color = (0.8, 0.8, 0.8, 1.0)

# ---- collection membership
col_collection.objects.link(ob_11_rubbish)

# ---- scene / render settings (as saved in the file)
scene.frame_start = 1; scene.frame_end = 250; scene.frame_set(1)
scene.render.engine = 'BLENDER_EEVEE_NEXT'
scene.cycles.sampling_pattern = 'TABULATED_SOBOL'
scene.cycles.use_light_tree = False
scene.view_settings.view_transform = 'Filmic'
bpy.context.view_layer.update()

# ---- added for rendering (the .blend has no active camera and no usable light): camera, sun
cam_auto = bpy.data.cameras.new('AutoCamera')
cam_auto.lens = 50.0
cam_auto.sensor_width = 36.0
cam_auto.clip_end = 1000.0
ob_auto_camera = bpy.data.objects.new('AutoCamera', cam_auto)
scene.collection.objects.link(ob_auto_camera)
ob_auto_camera.location = (3.13515, -3.60211, 2.8604)
ob_auto_camera.rotation_euler = (1.09748, -7.21219e-08, 0.694738)
scene.camera = ob_auto_camera
light_auto_sun = bpy.data.lights.new('AutoSun', 'SUN')
light_auto_sun.energy = 3.0
light_auto_sun.angle = 0.0523599
ob_auto_sun = bpy.data.objects.new('AutoSun', light_auto_sun)
scene.collection.objects.link(ob_auto_sun)
ob_auto_sun.rotation_euler = (0.872665, 0.174533, 0.523599)
bpy.context.view_layer.update()
